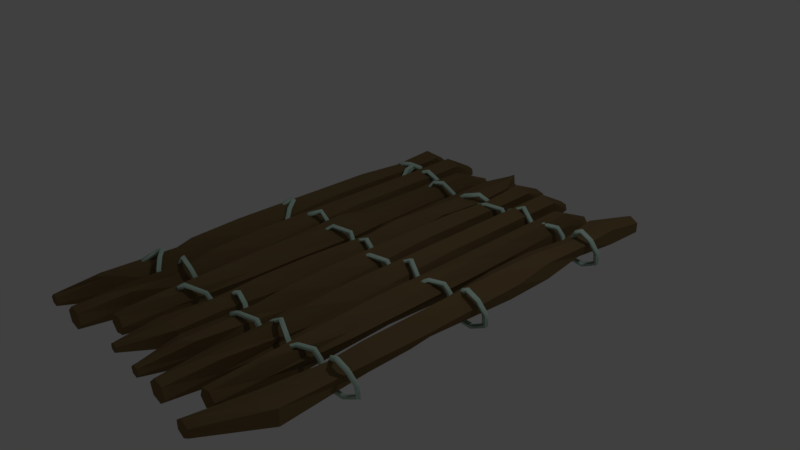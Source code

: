 # Source: untitled.blend  (saved by Blender 2.78.0; exported with 4.5.12 LTS)
import bpy
from mathutils import Matrix  # noqa: F401  (used for matrix-valued properties, if any)

bpy.ops.wm.read_factory_settings(use_empty=True)
scene = bpy.context.scene
scene.name = 'Scene'

# ---- collections
col_collection_1 = bpy.data.collections.new('Collection 1'); scene.collection.children.link(col_collection_1)

# ---- materials (node trees are filled in below, after node groups)
mat_material_003 = bpy.data.materials.new('Material.003')
mat_material_003.alpha_threshold = 0.0
mat_material_003.use_transparent_shadow = False
mat_material_003.diffuse_color = (0.2019, 0.1354, 0.06268, 1.0)
mat_material_003.roughness = 0.5
mat_material_004 = bpy.data.materials.new('Material.004')
mat_material_004.alpha_threshold = 0.0
mat_material_004.use_transparent_shadow = False
mat_material_004.diffuse_color = (0.5909, 0.8, 0.6839, 1.0)
mat_material_004.roughness = 0.5

# ---- material node trees

# ---- world
world_world = bpy.data.worlds.new('World'); scene.world = world_world
world_world.color = (0.05088, 0.05088, 0.05088)
world_world.use_sun_shadow = False
world_world.sun_shadow_jitter_overblur = 0.0
world_world.cycles.sampling_method = 'MANUAL'

# ---- cameras
cam_camera = bpy.data.cameras.new('Camera')
cam_camera.clip_end = 100.0
cam_camera.lens = 35.0
cam_camera.sensor_width = 32.0
cam_camera.sensor_height = 18.0
cam_camera.ortho_scale = 7.314
cam_camera.dof.focus_distance = 0.0
cam_camera.dof.aperture_fstop = 128.0

# ---- lights
light_lamp = bpy.data.lights.new('Lamp', 'POINT')
light_lamp.transmission_factor = 0.0
light_lamp.cutoff_distance = 30.0
light_lamp.energy = 100.0
light_lamp.shadow_buffer_clip_start = 1.001
light_lamp.shadow_soft_size = 0.1
light_lamp.shadow_maximum_resolution = 0.006
light_lamp.use_absolute_resolution = True

# ---- meshes
me_cylinder = bpy.data.meshes.new('Cylinder')
me_cylinder.from_pydata([(-7.907, 0.4024, -0.694), (-7.691, 0.2861, -0.6924), (-7.809, 0.08044, -0.6878), (-8.025, 0.1967, -0.6894), (-7.747, 0.7914, -0.628), (-7.563, 0.6366, -0.6319), (-7.638, 0.4818, -0.6201), (-7.821, 0.6366, -0.6163), (-7.417, 0.9553, -0.623), (-7.41, 0.73, -0.6296), (-7.333, 0.6358, -0.6155), (-7.34, 0.8612, -0.6088), (-6.913, 0.8349, -0.6525), (-7.039, 0.6246, -0.6545), (-6.92, 0.5257, -0.6418), (-6.793, 0.736, -0.6399), (-6.271, 0.3724, -0.6865), (-6.438, 0.1898, -0.6866), (-6.379, 0.1329, -0.6712), (-6.212, 0.3155, -0.6711), (-5.531, -0.4287, -0.6932), (-5.689, -0.6185, -0.6934), (-5.691, -0.622, -0.6772), (-5.533, -0.4322, -0.6769), (-4.771, -0.9237, -0.6872), (-4.788, -1.17, -0.6879), (-4.771, -1.181, -0.6716), (-4.754, -0.935, -0.671), (-4.148, -0.6126, -0.6975), (-4.004, -0.8098, -0.7), (-3.934, -0.805, -0.6844), (-4.078, -0.6079, -0.6819), (-3.566, 0.125, -0.7134), (-3.376, -0.02385, -0.7169), (-3.304, -0.01609, -0.7013), (-3.494, 0.1328, -0.6978), (-3.069, 0.893, -0.7223), (-2.884, 0.7369, -0.7258), (-2.865, 0.6791, -0.71), (-3.049, 0.8352, -0.7065), (-2.64, 1.206, -0.7072), (-2.54, 1.002, -0.7137), (-2.662, 0.8635, -0.7028), (-2.762, 1.067, -0.6964), (-1.85, 0.6323, -0.6477), (-1.869, 0.4736, -0.6602), (-2.056, 0.3596, -0.6526), (-2.037, 0.5183, -0.6402), (-1.282, 0.01429, -0.6379), (-1.386, -0.05492, -0.6519), (-1.543, -0.1996, -0.6438), (-1.44, -0.1304, -0.6297), (-0.8481, -0.54, -0.6525), (-0.9932, -0.5593, -0.6656), (-1.129, -0.73, -0.658), (-0.9842, -0.7108, -0.6448), (-0.5325, -0.9079, -0.668), (-0.6254, -0.9773, -0.6823), (-0.7471, -1.162, -0.6751), (-0.6542, -1.092, -0.6607), (-0.3156, -1.026, -0.6654), (-0.2457, -1.167, -0.678), (-0.3345, -1.367, -0.6703), (-0.4045, -1.225, -0.6578), (0.2987, -0.8741, -0.6278), (0.4664, -0.9875, -0.6372), (0.513, -1.147, -0.6251), (0.3453, -1.034, -0.6158), (0.5172, -0.4677, -0.6292), (0.6932, -0.5688, -0.6385), (0.848, -0.5681, -0.6258), (0.672, -0.467, -0.6165), (0.5925, 0.1138, -0.6498), (0.7659, 0.003263, -0.6589), (0.9364, 0.06044, -0.6477), (0.763, 0.1709, -0.6387), (0.7769, 0.7119, -0.6711), (0.9265, 0.5544, -0.6789), (1.044, 0.5075, -0.6649), (0.8948, 0.665, -0.6571), (1.361, 1.024, -0.6656), (1.435, 0.8221, -0.6737), (1.4, 0.6862, -0.6602), (1.326, 0.888, -0.6522), (2.454, 0.874, -0.6365), (2.39, 0.695, -0.6469), (2.282, 0.5713, -0.6347), (2.346, 0.7503, -0.6243), (2.912, 0.3638, -0.6381), (2.728, 0.3101, -0.6485), (2.602, 0.2059, -0.6363), (2.785, 0.2597, -0.626), (3.018, -0.2384, -0.6525), (2.814, -0.2315, -0.6617), (2.681, -0.3153, -0.6492), (2.885, -0.3221, -0.64), (3.095, -0.6865, -0.6607), (2.941, -0.8028, -0.6709), (2.803, -0.8757, -0.6582), (2.957, -0.7594, -0.648), (3.419, -0.8907, -0.6493), (3.416, -1.116, -0.6559), (3.296, -1.202, -0.6428), (3.299, -0.9767, -0.6362), (4.116, -0.8102, -0.6251), (4.233, -1.021, -0.6288), (4.213, -1.094, -0.6133), (4.096, -0.8835, -0.6096), (4.48, -0.4537, -0.6278), (4.667, -0.6056, -0.6314), (4.742, -0.5998, -0.6159), (4.555, -0.4479, -0.6123), (4.737, 0.08542, -0.6418), (4.94, -0.04042, -0.646), (5.029, -0.01219, -0.6309), (4.826, 0.1137, -0.6267), (5.065, 0.6561, -0.651), (5.239, 0.4907, -0.6548), (5.266, 0.4344, -0.6391), (5.092, 0.5998, -0.6352), (5.643, 0.9724, -0.6337), (5.733, 0.7599, -0.6396), (5.645, 0.6401, -0.6266), (5.556, 0.8526, -0.6207), (6.44, 0.8404, -0.6009), (6.396, 0.6529, -0.6112), (6.259, 0.5424, -0.5997), (6.303, 0.73, -0.5895), (6.883, 0.3578, -0.5963), (6.739, 0.2636, -0.608), (6.597, 0.1569, -0.5967), (6.741, 0.251, -0.585), (7.187, -0.2099, -0.6035), (7.034, -0.2903, -0.6151), (6.9, -0.408, -0.6038), (7.054, -0.3276, -0.5922), (7.585, -0.675, -0.6067), (7.505, -0.8277, -0.6183), (7.391, -0.9653, -0.6071), (7.471, -0.8126, -0.5954), (8.304, -0.9155, -0.5924), (8.353, -1.108, -0.6021), (8.298, -1.263, -0.59), (8.249, -1.071, -0.5803), (8.918, -0.7127, -0.5782), (9.1, -0.8348, -0.5856), (9.179, -0.9198, -0.5712), (8.997, -0.7977, -0.5638), (8.945, -0.1176, -0.5845), (9.159, -0.1072, -0.5925), (9.275, -0.04103, -0.5788), (9.06, -0.05137, -0.5708), (8.606, 0.6068, -0.5995), (8.786, 0.6967, -0.609), (8.872, 0.8287, -0.5964), (8.693, 0.7388, -0.5869), (8.179, 0.9966, -0.6095), (8.195, 1.172, -0.621), (8.201, 1.345, -0.6094), (8.185, 1.17, -0.598), (7.841, 0.7542, -0.6033), (7.677, 0.8596, -0.6133), (7.593, 0.9986, -0.6011), (7.757, 0.8932, -0.591), (7.147, -0.5415, -0.5785), (6.986, -0.4328, -0.5886), (6.875, -0.3263, -0.5759), (7.035, -0.435, -0.5658), (6.442, -1.189, -0.5841), (6.402, -0.9873, -0.5931), (6.295, -0.878, -0.5803), (6.335, -1.08, -0.5713), (5.745, -1.189, -0.6059), (5.861, -0.9834, -0.6108), (5.803, -0.8731, -0.5967), (5.687, -1.078, -0.5918), (5.11, -0.6376, -0.6247), (5.302, -0.4878, -0.6278), (5.312, -0.4281, -0.612), (5.121, -0.5779, -0.6089), (4.546, 0.2688, -0.6239), (4.731, 0.4257, -0.6269), (4.783, 0.436, -0.611), (4.597, 0.2792, -0.608), (3.775, 1.034, -0.6099), (3.796, 1.279, -0.6115), (3.826, 1.3, -0.5954), (3.805, 1.055, -0.5938), (3.101, 0.59, -0.6105), (2.934, 0.7712, -0.6116), (2.915, 0.7761, -0.5954), (3.082, 0.5949, -0.5943), (2.396, -0.3997, -0.617), (2.203, -0.2464, -0.6182), (2.177, -0.2488, -0.602), (2.37, -0.4021, -0.6008), (1.657, -1.21, -0.6213), (1.604, -0.9698, -0.6224), (1.614, -0.9493, -0.6062), (1.668, -1.19, -0.605), (0.9458, -0.904, -0.6133), (1.104, -0.7201, -0.6163), (1.166, -0.7132, -0.6006), (1.007, -0.8971, -0.5975), (0.2137, 0.3658, -0.5976), (0.396, 0.5246, -0.601), (0.4512, 0.5383, -0.5851), (0.2689, 0.3795, -0.5817), (-0.2036, 0.749, -0.596), (-0.166, 0.9892, -0.599), (-0.1666, 1.034, -0.5829), (-0.2043, 0.7941, -0.58), (-0.6301, 0.544, -0.5993), (-0.7622, 0.7462, -0.6027), (-0.8016, 0.7826, -0.5868), (-0.6696, 0.5804, -0.5834), (-1.381, -0.1897, -0.5999), (-1.548, -0.01543, -0.6034), (-1.577, 0.02996, -0.5875), (-1.409, -0.1443, -0.584), (-2.639, -1.323, -0.5892), (-2.739, -1.104, -0.5929), (-2.748, -1.046, -0.5771), (-2.648, -1.265, -0.5734), (-3.545, -1.394, -0.5882), (-3.434, -1.18, -0.5916), (-3.433, -1.122, -0.5758), (-3.545, -1.336, -0.5724), (-4.14, -0.4593, -0.6026), (-3.917, -0.3567, -0.6043), (-3.916, -0.2995, -0.5885), (-4.139, -0.4022, -0.5868), (-4.55, 0.6449, -0.6198), (-4.329, 0.7519, -0.6215), (-4.328, 0.8101, -0.6057), (-4.549, 0.7031, -0.6039), (-4.857, 1.189, -0.6285), (-4.84, 1.428, -0.6325), (-4.845, 1.49, -0.6168), (-4.862, 1.252, -0.6127), (-5.293, 0.6329, -0.6209), (-5.493, 0.7726, -0.6234), (-5.495, 0.8364, -0.6077), (-5.294, 0.6968, -0.6052), (-6.123, -0.7082, -0.5931), (-6.307, -0.5487, -0.5961), (-6.284, -0.4576, -0.5811), (-6.101, -0.617, -0.5781), (-6.925, -1.185, -0.5673), (-6.99, -0.968, -0.5739), (-6.916, -0.852, -0.5603), (-6.852, -1.069, -0.5538), (-7.573, -0.9671, -0.5527), (-7.456, -0.8114, -0.5628), (-7.34, -0.7096, -0.55), (-7.457, -0.8654, -0.54), (-7.888, -0.3563, -0.559), (-7.673, -0.3667, -0.567), (-7.559, -0.2613, -0.5544), (-7.774, -0.2509, -0.5464), (-7.793, 0.3036, -0.5914), (-7.591, 0.1651, -0.5931), (-7.474, 0.3042, -0.5821), (-7.677, 0.4428, -0.5803), (-7.451, 0.9493, -0.07303), (-7.229, 0.8441, -0.07168), (-7.335, 0.6325, -0.06703), (-7.558, 0.7377, -0.06838), (-7.325, 1.294, -0.008869), (-7.185, 1.129, -0.01669), (-7.227, 0.964, -0.004892), (-7.368, 1.129, 0.002932), (-7.067, 1.323, -0.01303), (-7.183, 1.13, -0.01966), (-7.082, 0.9804, -0.008527), (-6.965, 1.174, -0.001896), (-6.708, 1.026, -0.05405), (-6.9, 0.8712, -0.05542), (-6.797, 0.7215, -0.04437), (-6.606, 0.8762, -0.04301), (-6.204, 0.4294, -0.09656), (-6.399, 0.279, -0.09765), (-6.35, 0.1902, -0.0828), (-6.154, 0.3406, -0.08171), (-5.516, -0.4291, -0.107), (-5.682, -0.6103, -0.1086), (-5.706, -0.6216, -0.09239), (-5.54, -0.4404, -0.09076), (-4.757, -0.9531, -0.09295), (-4.778, -1.199, -0.09303), (-4.836, -1.196, -0.07719), (-4.815, -0.9494, -0.07711), (-4.163, -0.6782, -0.08472), (-4.017, -0.8745, -0.08226), (-4.073, -0.8703, -0.06639), (-4.219, -0.6741, -0.06885), (-3.614, 0.03211, -0.07644), (-3.422, -0.115, -0.0732), (-3.486, -0.1196, -0.05747), (-3.679, 0.02754, -0.06071), (-3.112, 0.8023, -0.06397), (-2.939, 0.6297, -0.0613), (-3.028, 0.5952, -0.04625), (-3.2, 0.7679, -0.04892), (-2.622, 1.181, -0.04185), (-2.557, 0.9438, -0.0435), (-2.68, 0.8884, -0.02985), (-2.745, 1.126, -0.02821), (-1.621, 0.8962, -0.002544), (-1.73, 0.6966, -0.00896), (-1.813, 0.6324, 0.005794), (-1.704, 0.8321, 0.01221), (-1.035, 0.2748, -0.01526), (-1.244, 0.1698, -0.02043), (-1.259, 0.04227, -0.006511), (-1.05, 0.1473, -0.001341), (-0.6967, -0.4232, -0.05136), (-0.93, -0.4875, -0.05465), (-0.9263, -0.6471, -0.04222), (-0.693, -0.5828, -0.03893), (-0.4837, -0.9328, -0.0828), (-0.6717, -1.059, -0.0893), (-0.6777, -1.206, -0.07618), (-0.4897, -1.079, -0.06967), (-0.3216, -1.026, -0.085), (-0.2801, -1.235, -0.09321), (-0.3285, -1.366, -0.07978), (-0.3701, -1.157, -0.07156), (0.2599, -0.5532, -0.04872), (0.4573, -0.6838, -0.0534), (0.4737, -0.782, -0.0385), (0.2763, -0.6515, -0.03381), (0.4846, -0.1019, -0.05004), (0.6987, -0.2027, -0.05474), (0.7927, -0.1622, -0.03991), (0.5786, -0.06143, -0.03521), (0.5732, 0.3517, -0.06954), (0.7825, 0.2372, -0.07379), (0.8971, 0.337, -0.06094), (0.6878, 0.4515, -0.05669), (0.7957, 0.7816, -0.09038), (0.9481, 0.588, -0.09168), (1.006, 0.6093, -0.07591), (0.8537, 0.8029, -0.07461), (1.398, 0.9926, -0.08445), (1.43, 0.7486, -0.08598), (1.363, 0.7175, -0.07044), (1.331, 0.9615, -0.06891), (2.455, 0.8458, -0.05591), (2.349, 0.6304, -0.05979), (2.281, 0.5995, -0.04427), (2.387, 0.8148, -0.04038), (2.883, 0.3668, -0.05758), (2.662, 0.2722, -0.06137), (2.631, 0.203, -0.04587), (2.851, 0.2975, -0.04208), (2.985, -0.2222, -0.0717), (2.743, -0.2534, -0.07435), (2.714, -0.3315, -0.05901), (2.956, -0.3002, -0.05635), (3.076, -0.7061, -0.08015), (2.877, -0.8427, -0.08365), (2.822, -0.8561, -0.06779), (3.021, -0.7195, -0.06429), (3.439, -0.9382, -0.06784), (3.382, -1.179, -0.06794), (3.276, -1.155, -0.05329), (3.333, -0.9145, -0.0532), (4.152, -0.8557, -0.04327), (4.247, -1.077, -0.03965), (4.178, -1.049, -0.02413), (4.082, -0.8274, -0.02775), (4.519, -0.4965, -0.04595), (4.72, -0.6299, -0.0423), (4.703, -0.557, -0.02677), (4.503, -0.4236, -0.03042), (4.778, 0.04596, -0.06005), (4.999, -0.0541, -0.05704), (4.988, 0.02727, -0.04168), (4.767, 0.1273, -0.04468), (5.108, 0.6201, -0.06923), (5.276, 0.447, -0.06565), (5.222, 0.4703, -0.04982), (5.055, 0.6435, -0.0534), (5.683, 0.9343, -0.05208), (5.724, 0.6907, -0.05154), (5.605, 0.6782, -0.03726), (5.565, 0.9218, -0.0378), (6.452, 0.8076, -0.02022), (6.351, 0.5905, -0.02427), (6.247, 0.5752, -0.009509), (6.348, 0.7923, -0.005459), (6.867, 0.35, -0.01599), (6.675, 0.2182, -0.02139), (6.613, 0.1646, -0.006023), (6.805, 0.2964, -0.0006272), (7.168, -0.2119, -0.02312), (6.971, -0.3364, -0.02847), (6.919, -0.4059, -0.0132), (7.117, -0.2814, -0.007854), (7.582, -0.6936, -0.02631), (7.459, -0.8916, -0.03172), (7.394, -0.9467, -0.01645), (7.517, -0.7487, -0.01104), (8.327, -0.9419, -0.01167), (8.346, -1.183, -0.01497), (8.275, -1.237, 0.0002222), (8.256, -0.9953, 0.003522), (8.955, -0.7318, 0.002812), (9.153, -0.879, 0.002536), (9.142, -0.9007, 0.01875), (8.944, -0.7535, 0.01903), (8.984, -0.126, -0.003557), (9.228, -0.08723, -0.004643), (9.235, -0.0326, 0.01124), (8.992, -0.07136, 0.01232), (8.641, 0.6091, -0.01873), (8.84, 0.7484, -0.02163), (8.837, 0.8264, -0.006175), (8.638, 0.6871, -0.003269), (8.182, 1.015, -0.02919), (8.199, 1.249, -0.03428), (8.198, 1.327, -0.01881), (8.181, 1.093, -0.01372), (7.81, 0.7596, -0.02269), (7.626, 0.9158, -0.02619), (7.624, 0.9932, -0.01072), (7.808, 0.837, -0.00722), (7.122, -0.5297, 0.002024), (6.928, -0.3849, -0.001318), (6.9, -0.338, 0.01457), (7.094, -0.4828, 0.01791), (6.45, -1.152, -0.003276), (6.366, -0.9228, -0.005636), (6.287, -0.915, 0.0098), (6.371, -1.145, 0.01216), (5.787, -1.151, -0.02413), (5.865, -0.9181, -0.02225), (5.761, -0.9107, -0.007472), (5.683, -1.144, -0.009344), (5.161, -0.6065, -0.04278), (5.337, -0.4458, -0.03846), (5.262, -0.4591, -0.02297), (5.086, -0.6199, -0.0273), (4.588, 0.3102, -0.04194), (4.777, 0.4552, -0.03758), (4.74, 0.3946, -0.02197), (4.552, 0.2496, -0.02634), (3.775, 1.097, -0.02762), (3.808, 1.326, -0.02188), (3.826, 1.237, -0.006746), (3.793, 1.008, -0.01249), (3.058, 0.639, -0.02808), (2.9, 0.8034, -0.02182), (2.958, 0.7271, -0.006796), (3.116, 0.5627, -0.01306), (2.347, -0.3571, -0.03461), (2.163, -0.2209, -0.0285), (2.226, -0.2914, -0.01344), (2.41, -0.4276, -0.01956), (1.641, -1.148, -0.03887), (1.597, -0.9232, -0.03268), (1.631, -1.012, -0.01764), (1.674, -1.236, -0.02383), (0.979, -0.8545, -0.03132), (1.148, -0.6868, -0.02701), (1.133, -0.7626, -0.01154), (0.9635, -0.9303, -0.01584), (0.2545, 0.4072, -0.01574), (0.4423, 0.5555, -0.01168), (0.4104, 0.4969, 0.004012), (0.2226, 0.3486, -5.142e-05), (-0.1932, 0.8075, -0.01409), (-0.1597, 1.043, -0.00957), (-0.1771, 0.9758, 0.006075), (-0.2105, 0.7407, 0.001558), (-0.6597, 0.5934, -0.01744), (-0.7955, 0.7907, -0.01343), (-0.772, 0.7332, 0.002336), (-0.6362, 0.5359, -0.001677), (-1.422, -0.1494, -0.01809), (-1.585, 0.02677, -0.01409), (-1.535, -0.01028, 0.001686), (-1.373, -0.1865, -0.002318), (-2.672, -1.279, -0.007262), (-2.77, -1.058, -0.00377), (-2.714, -1.091, 0.01195), (-2.616, -1.311, 0.008462), (-3.471, -1.386, 0.002874), (-3.348, -1.172, 0.003908), (-3.324, -1.204, 0.01999), (-3.447, -1.418, 0.01896), (-3.86, -0.5245, 0.005667), (-3.625, -0.4481, 0.005857), (-3.628, -0.4459, 0.02215), (-3.863, -0.5223, 0.02196), (-4.094, 0.5211, 0.0008125), (-3.864, 0.6118, 0.0009137), (-3.881, 0.6488, 0.01699), (-4.11, 0.5581, 0.01689), (-4.395, 1.101, -0.009718), (-4.297, 1.32, -0.01361), (-4.368, 1.411, 0.0008007), (-4.466, 1.192, 0.004688), (-5.077, 0.7324, -0.0294), (-5.168, 0.9219, -0.03799), (-5.283, 1.006, -0.02468), (-5.193, 0.8161, -0.01609), (-6.121, -0.2002, -0.03864), (-6.252, -0.03844, -0.04745), (-6.313, 0.08238, -0.03384), (-6.183, -0.07938, -0.02503), (-6.966, -0.6608, -0.01987), (-7.089, -0.4949, -0.02886), (-7.049, -0.3233, -0.01743), (-6.927, -0.4891, -0.008439), (-7.576, -0.68, 0.008803), (-7.633, -0.5187, -0.002946), (-7.475, -0.3554, 0.003443), (-7.418, -0.5167, 0.01519), (-7.886, -0.2536, 0.02471), (-7.835, -0.2467, 0.008789), (-7.599, -0.193, 0.01221), (-7.651, -0.1999, 0.02814), (-7.77, 0.4059, 0.00124), (-7.729, 0.2211, -0.009223), (-7.497, 0.202, -0.003725), (-7.539, 0.3867, 0.006738), (-6.499, 0.4739, 0.5892), (-6.352, 0.2822, 0.5926), (-6.55, 0.1441, 0.596), (-6.697, 0.3358, 0.5927), (-6.473, 0.7472, 0.6437), (-6.325, 0.6972, 0.6563), (-6.522, 0.6471, 0.6656), (-6.67, 0.6972, 0.653), (-6.482, 0.679, 0.644), (-6.339, 0.8657, 0.649), (-6.54, 0.9997, 0.6523), (-6.683, 0.813, 0.6473), (-6.434, 0.5446, 0.6112), (-6.277, 0.7305, 0.6085), (-6.46, 0.8635, 0.6019), (-6.617, 0.6776, 0.6047), (-6.205, 0.1501, 0.5724), (-6.034, 0.3148, 0.5678), (-6.168, 0.3693, 0.5546), (-6.338, 0.2045, 0.5591), (-5.665, -0.5955, 0.5623), (-5.51, -0.4131, 0.5582), (-5.557, -0.4551, 0.5425), (-5.711, -0.6376, 0.5465), (-4.766, -1.06, 0.5691), (-4.781, -0.8204, 0.5653), (-4.78, -0.8782, 0.5495), (-4.765, -1.118, 0.5533), (-3.95, -0.5093, 0.5609), (-4.126, -0.3408, 0.558), (-4.117, -0.3951, 0.5421), (-3.942, -0.5636, 0.545), (-3.298, 0.4053, 0.5512), (-3.496, 0.5484, 0.5485), (-3.471, 0.5129, 0.5325), (-3.273, 0.3698, 0.5352), (-2.805, 1.078, 0.5513), (-2.918, 1.296, 0.5498), (-2.829, 1.319, 0.5347), (-2.715, 1.1, 0.5362), (-2.431, 1.073, 0.5712), (-2.374, 1.299, 0.5766), (-2.212, 1.325, 0.5644), (-2.27, 1.099, 0.559), (-1.932, 0.3766, 0.6001), (-1.782, 0.5152, 0.6093), (-1.64, 0.5592, 0.5963), (-1.79, 0.4206, 0.5871), (-1.485, -0.3319, 0.5981), (-1.3, -0.2467, 0.6073), (-1.201, -0.1363, 0.5942), (-1.386, -0.2216, 0.585), (-1.099, -0.9242, 0.5806), (-0.9077, -0.8473, 0.5896), (-0.8381, -0.696, 0.5776), (-1.029, -0.7729, 0.5686), (-0.7129, -1.321, 0.5648), (-0.6198, -1.166, 0.576), (-0.5619, -1.005, 0.5642), (-0.655, -1.16, 0.553), (-0.2952, -1.366, 0.5713), (-0.4041, -1.187, 0.5799), (-0.3549, -1.026, 0.568), (-0.246, -1.205, 0.5594), (0.4806, -0.783, 0.6128), (0.2851, -0.6607, 0.6186), (0.253, -0.5523, 0.6041), (0.4485, -0.6746, 0.5983), (0.797, -0.1678, 0.6113), (0.5911, -0.06406, 0.6172), (0.4803, -0.09642, 0.6028), (0.6862, -0.2001, 0.5969), (0.9003, 0.3285, 0.5904), (0.7008, 0.4505, 0.5957), (0.57, 0.3602, 0.5832), (0.7695, 0.2381, 0.5779), (1.009, 0.601, 0.5754), (0.8622, 0.7957, 0.578), (0.7923, 0.7899, 0.5624), (0.9395, 0.5952, 0.5598), (1.367, 0.7095, 0.5809), (1.33, 0.9502, 0.5837), (1.394, 1.001, 0.5683), (1.431, 0.7599, 0.5655), (2.28, 0.5925, 0.607), (2.38, 0.8047, 0.6121), (2.456, 0.8527, 0.5969), (2.356, 0.6405, 0.5918), (2.623, 0.2022, 0.6054), (2.841, 0.291, 0.6104), (2.89, 0.3675, 0.5953), (2.672, 0.2788, 0.5902), (2.706, -0.3294, 0.5923), (2.945, -0.3045, 0.5962), (2.993, -0.2243, 0.5811), (2.754, -0.2492, 0.5772), (2.817, -0.8608, 0.5835), (3.011, -0.7257, 0.5882), (3.081, -0.7014, 0.5727), (2.887, -0.8366, 0.5679), (3.278, -1.165, 0.5981), (3.327, -0.9236, 0.5994), (3.437, -0.928, 0.5848), (3.388, -1.17, 0.5836), (4.184, -1.058, 0.6274), (4.083, -0.8355, 0.625), (4.145, -0.846, 0.6093), (4.246, -1.069, 0.6117), (4.712, -0.5651, 0.6248), (4.51, -0.4264, 0.6224), (4.511, -0.4884, 0.6066), (4.712, -0.6272, 0.609), (4.997, 0.02008, 0.6098), (4.775, 0.1263, 0.6081), (4.769, 0.05315, 0.5925), (4.99, -0.05307, 0.5943), (5.231, 0.4627, 0.6017), (5.06, 0.6372, 0.5994), (5.1, 0.6277, 0.5833), (5.271, 0.4532, 0.5856), (5.612, 0.6694, 0.6142), (5.562, 0.9112, 0.6148), (5.676, 0.9431, 0.6005), (5.726, 0.7013, 0.5999), (6.248, 0.5676, 0.6418), (6.34, 0.7828, 0.647), (6.451, 0.8153, 0.6326), (6.359, 0.6001, 0.6274), (6.608, 0.1618, 0.6452), (6.795, 0.2889, 0.6518), (6.872, 0.3529, 0.6369), (6.685, 0.2257, 0.6303), (6.914, -0.4078, 0.638), (7.106, -0.2893, 0.6446), (7.173, -0.2101, 0.6298), (6.981, -0.3286, 0.6232), (7.392, -0.952, 0.6348), (7.509, -0.759, 0.6414), (7.584, -0.6883, 0.6266), (7.467, -0.8813, 0.62), (8.279, -1.244, 0.6515), (8.254, -1.007, 0.656), (8.324, -0.9349, 0.6411), (8.348, -1.171, 0.6366), (9.15, -0.9054, 0.6701), (8.952, -0.7604, 0.6717), (8.947, -0.7271, 0.6555), (9.145, -0.8721, 0.654), (9.244, -0.03338, 0.6626), (9.002, -0.06767, 0.6649), (8.975, -0.1252, 0.6492), (9.217, -0.09092, 0.6468), (8.845, 0.8285, 0.6451), (8.646, 0.6959, 0.6493), (8.633, 0.607, 0.6341), (8.832, 0.7396, 0.6299), (8.198, 1.333, 0.6324), (8.181, 1.105, 0.6387), (8.182, 1.009, 0.6237), (8.199, 1.237, 0.6174), (7.617, 0.996, 0.6406), (7.8, 0.8464, 0.6453), (7.817, 0.7568, 0.6301), (7.633, 0.9064, 0.6254), (6.894, -0.3344, 0.6658), (7.084, -0.475, 0.6704), (7.128, -0.5333, 0.6549), (6.937, -0.3927, 0.6503), (6.287, -0.9065, 0.6611), (6.365, -1.135, 0.6647), (6.45, -1.161, 0.6495), (6.372, -0.9326, 0.6459), (5.769, -0.9021, 0.644), (5.683, -1.134, 0.6433), (5.78, -1.159, 0.6285), (5.866, -0.928, 0.6292), (5.271, -0.4525, 0.6286), (5.09, -0.6138, 0.6255), (5.151, -0.6132, 0.6097), (5.333, -0.4519, 0.6128), (4.747, 0.4064, 0.6296), (4.56, 0.251, 0.6265), (4.582, 0.2985, 0.6106), (4.768, 0.4539, 0.6137), (3.731, 1.236, 0.6437), (3.702, 0.9985, 0.6395), (3.69, 1.064, 0.6238), (3.718, 1.301, 0.628), (2.675, 0.692, 0.6413), (2.829, 0.5098, 0.6371), (2.8, 0.5699, 0.6214), (2.646, 0.7521, 0.6257), (1.805, -0.3548, 0.633), (1.993, -0.503, 0.629), (1.956, -0.4499, 0.6132), (1.768, -0.3018, 0.6173), (1.314, -1.046, 0.6284), (1.304, -1.29, 0.626), (1.236, -1.253, 0.6105), (1.246, -1.008, 0.6129), (1.201, -0.7809, 0.6367), (0.9773, -0.8729, 0.64), (0.9105, -0.8362, 0.6245), (1.135, -0.7443, 0.6212), (1.006, 0.626, 0.6427), (0.7818, 0.5342, 0.646), (0.7611, 0.459, 0.6305), (0.9851, 0.5508, 0.6273), (0.3767, 1.223, 0.6099), (0.2544, 1.041, 0.6174), (0.3281, 0.8822, 0.6059), (0.4504, 1.064, 0.5984), (-0.5416, 1.007, 0.5776), (-0.5083, 0.8455, 0.5898), (-0.3932, 0.692, 0.5795), (-0.4265, 0.8537, 0.5674), (-1.624, 0.1894, 0.5819), (-1.475, 0.1054, 0.5936), (-1.388, -0.06701, 0.5835), (-1.537, 0.01705, 0.5717), (-2.759, -1.029, 0.6516), (-2.609, -1.112, 0.6633), (-2.627, -1.341, 0.6572), (-2.777, -1.257, 0.6455), (-2.95, -0.951, 0.6603), (-2.926, -0.9933, 0.6763), (-3.096, -1.172, 0.6754), (-3.12, -1.13, 0.6594), (-3.289, -0.2658, 0.6508), (-3.329, -0.2247, 0.6667), (-3.544, -0.3452, 0.6657), (-3.504, -0.3863, 0.6498), (-3.798, 0.6351, 0.6311), (-3.846, 0.6873, 0.6467), (-4.033, 0.5265, 0.6465), (-3.986, 0.4744, 0.6309), (-4.526, 1.193, 0.6134), (-4.56, 1.238, 0.6293), (-4.596, 0.9969, 0.6319), (-4.562, 0.952, 0.6161), (-5.464, 0.8072, 0.6138), (-5.465, 0.8601, 0.6297), (-5.324, 0.6621, 0.6327), (-5.323, 0.6092, 0.6168), (-6.596, -0.3327, 0.6376), (-6.564, -0.2527, 0.6529), (-6.388, -0.4226, 0.6551), (-6.42, -0.5027, 0.6399), (-7.177, -0.8377, 0.6611), (-7.085, -0.7165, 0.6739), (-6.951, -0.9151, 0.6778), (-7.043, -1.036, 0.665), (-7.356, -0.8635, 0.6725), (-7.19, -0.7568, 0.6824), (-7.248, -0.9172, 0.6942), (-7.414, -1.024, 0.6843), (-7.389, -0.6218, 0.6685), (-7.229, -0.5065, 0.6784), (-7.408, -0.4746, 0.6894), (-7.568, -0.5899, 0.6796), (-7.529, -0.08612, 0.6382), (-7.375, 0.05295, 0.6471), (-7.564, 0.1285, 0.6563), (-7.718, -0.01053, 0.6474), (-7.576, 0.2771, 0.62), (-7.42, 0.3371, 0.632), (-7.61, 0.4248, 0.6407), (-7.765, 0.3647, 0.6287), (-7.434, 0.6314, 0.6158), (-7.345, 0.5426, 0.6298), (-7.517, 0.6692, 0.638), (-7.606, 0.758, 0.624), (-7.103, 0.8531, 0.6235), (-7.119, 0.6883, 0.6356), (-7.236, 0.8554, 0.6448), (-7.22, 1.02, 0.6327), (-6.58, 0.8969, 0.6389), (-6.661, 0.7234, 0.6492), (-6.718, 0.8984, 0.6601), (-6.638, 1.072, 0.6498), (-5.826, 0.716, 0.6595), (-5.941, 0.5496, 0.6689), (-5.953, 0.7149, 0.681), (-5.838, 0.8812, 0.6716), (6.568, 0.6791, -1.083), (8.361, 0.6174, 0.9557), (7.005, 0.4265, -1.083), (8.904, 0.3041, 0.9557), (7.005, -0.0788, -1.083), (8.904, -0.3225, 0.9557), (6.568, -0.3314, -1.083), (8.361, -0.6357, 0.9557), (6.13, -0.0788, -1.083), (7.818, -0.3225, 0.9557), (6.13, 0.4265, -1.083), (7.818, 0.3041, 0.9557), (7.72, 0.6353, -0.8473), (8.586, 0.4908, -0.8473), (8.586, -0.5092, -0.8473), (7.72, -1.009, -0.8473), (6.854, 0.0127, -0.8958), (6.854, 0.4908, -0.8473), (7.72, 0.6058, 0.8089), (8.586, 0.4908, 0.8089), (8.586, -0.5092, 0.8089), (7.72, -1.009, 0.8089), (6.854, -0.5092, 0.8089), (6.854, 0.4908, 0.8089), (8.534, 0.1255, -0.2666), (8.032, -0.5092, -0.2666), (7.72, -1.009, -0.2666), (6.854, -0.5092, -0.2666), (7.395, 0.4908, -0.2666), (7.72, 0.9908, -0.2666), (7.72, 0.9908, 0.1832), (8.734, 0.3132, 0.2034), (8.586, -0.5092, 0.1832), (7.72, -0.4033, 0.1832), (6.854, -0.5092, 0.1832), (6.854, 0.4908, 0.1832), (7.72, 0.8579, 0.3992), (8.525, 0.4908, 0.3992), (8.586, -0.5092, 0.3992), (7.72, -0.6124, 0.3992), (6.854, -0.5092, 0.3992), (6.854, 0.4908, 0.3992), (7.734, 0.4901, 0.6098), (8.501, 0.3282, 0.6098), (8.324, -0.3539, 0.6098), (7.734, -0.5635, 0.6098), (7.143, -0.3539, 0.6098), (7.143, 0.3282, 0.6098), (8.553, 0.2582, -0.4775), (8.233, -0.5092, -0.4775), (7.72, -1.009, -0.4775), (6.854, -0.3196, -0.4952), (7.56, 0.4908, -0.4775), (7.72, 0.9908, -0.4775), (6.034, 0.1631, -0.9556), (6.102, -0.422, 0.8801), (5.821, -0.4008, -0.9556), (5.899, -0.9601, 0.8801), (5.226, -0.4985, -0.9556), (5.331, -1.053, 0.8801), (4.844, -0.03229, -0.9556), (4.967, -0.6085, 0.8801), (5.057, 0.5316, -0.9556), (5.17, -0.07041, 0.8801), (5.652, 0.6293, -0.9556), (5.737, 0.0228, 0.8801), (6.023, 0.1613, -0.7748), (6.021, -0.6446, -0.7748), (5.115, -0.7934, -0.7748), (4.533, -0.08338, -0.7748), (5.33, 0.853, -0.8194), (5.763, 0.9242, -0.7748), (5.996, 0.1569, 0.7453), (6.021, -0.6446, 0.7453), (5.115, -0.7934, 0.7453), (4.533, -0.08338, 0.7453), (4.857, 0.7754, 0.7453), (5.763, 0.9242, 0.7453), (5.682, -0.6523, -0.2419), (5.032, -0.2921, -0.2419), (4.533, -0.08338, -0.2419), (4.857, 0.7754, -0.2419), (5.843, 0.4342, -0.2419), (6.345, 0.2142, -0.2419), (6.345, 0.2142, 0.171), (5.882, -0.8054, 0.1896), (5.115, -0.7934, 0.171), (5.082, 0.006766, 0.171), (4.857, 0.7754, 0.171), (5.763, 0.9242, 0.171), (6.224, 0.1944, 0.3692), (6.012, -0.5895, 0.3692), (5.115, -0.7934, 0.3692), (4.893, -0.02435, 0.3692), (4.857, 0.7754, 0.3692), (5.763, 0.9242, 0.3692), (6.107, 0.1751, 0.5626), (6.059, -0.8796, 0.5626), (5.115, -0.7934, 0.5626), (4.708, -0.0547, 0.5626), (4.857, 0.7754, 0.5626), (5.763, 0.9242, 0.5626), (5.805, -0.6495, -0.4354), (5.062, -0.4741, -0.4354), (4.533, -0.08338, -0.4354), (5.029, 0.8036, -0.4516), (5.868, 0.2845, -0.4354), (6.345, 0.2142, -0.4354), (3.978, -0.1137, -1.043), (3.55, -0.6559, 0.9547), (3.504, -0.5673, -1.043), (3.263, -0.93, 0.9547), (2.874, -0.3839, -1.043), (2.883, -0.8192, 0.9547), (2.718, 0.2532, -1.043), (2.789, -0.4342, 0.9547), (3.192, 0.7068, -1.043), (3.075, -0.1601, 0.9547), (3.822, 0.5233, -1.043), (3.455, -0.2709, 0.9547), (3.966, -0.1103, -0.8463), (3.586, -0.9005, -0.8463), (2.627, -0.6211, -0.8463), (2.389, 0.3492, -0.8463), (3.611, 0.8941, -0.8948), (4.07, 0.7605, -0.8463), (3.938, -0.1021, 0.808), (3.586, -0.9005, 0.808), (2.627, -0.6211, 0.808), (2.389, 0.3492, 0.808), (3.111, 1.04, 0.808), (4.07, 0.7605, 0.808), (3.25, -0.749, -0.2663), (2.781, -0.09028, -0.2663), (2.389, 0.3492, -0.2663), (3.111, 1.04, -0.2663), (3.918, 0.2418, -0.2663), (4.307, -0.2097, -0.2663), (4.307, -0.2097, 0.183), (3.374, -0.9931, 0.2033), (2.627, -0.6211, 0.183), (2.97, 0.1799, 0.183), (3.111, 1.04, 0.183), (4.07, 0.7605, 0.183), (4.18, -0.1725, 0.3987), (3.603, -0.8422, 0.3987), (2.627, -0.6211, 0.3987), (2.77, 0.2383, 0.3987), (3.111, 1.04, 0.3987), (4.07, 0.7605, 0.3987), (4.055, -0.1363, 0.6092), (3.513, -1.149, 0.6092), (2.627, -0.6211, 0.6092), (2.574, 0.2953, 0.6092), (3.111, 1.04, 0.6092), (4.07, 0.7605, 0.6092), (3.372, -0.804, -0.4769), (2.725, -0.2831, -0.4769), (2.699, 0.3492, -0.4769), (3.292, 0.987, -0.4945), (3.872, 0.08328, -0.4769), (4.307, -0.2097, -0.4769), (1.584, -0.02637, -1.043), (1.676, -0.7201, 0.9547), (1.336, -0.264, -1.043), (1.224, -1.153, 0.9547), (1.006, -0.1679, -1.043), (0.6228, -0.9779, 0.9547), (0.9241, 0.1659, -1.043), (0.2842, -0.187, 0.9157), (1.172, 0.4035, -1.043), (0.926, 0.06284, 0.9547), (1.502, 0.3074, -1.043), (1.527, -0.1122, 0.9547), (1.872, -0.1103, -0.8463), (1.491, -0.9005, -0.8463), (0.5325, -0.6211, -0.8463), (0.295, 0.3492, -0.8463), (1.517, 0.8941, -0.8948), (1.975, 0.7605, -0.8463), (1.844, -0.1021, 0.808), (1.491, -0.9005, 0.808), (0.5325, -0.6211, 0.808), (0.295, 0.3492, 0.808), (1.016, 1.04, 0.808), (1.975, 0.7605, 0.808), (1.156, -0.749, -0.2663), (0.6871, -0.09028, -0.2663), (0.295, 0.3492, -0.2663), (1.016, 1.04, -0.2663), (1.824, 0.2418, -0.2663), (2.213, -0.2097, -0.2663), (2.213, -0.2097, 0.183), (1.28, -0.9931, 0.2033), (0.5325, -0.6211, 0.183), (0.8761, 0.1799, 0.183), (1.016, 1.04, 0.183), (1.975, 0.7605, 0.183), (2.086, -0.1725, 0.3987), (1.508, -0.8422, 0.3987), (0.5325, -0.6211, 0.3987), (0.6755, 0.2383, 0.3987), (1.016, 1.04, 0.3987), (1.975, 0.7605, 0.3987), (1.819, -0.1037, 0.6092), (1.382, -0.9196, 0.6092), (0.6683, -0.4941, 0.6092), (0.6259, 0.244, 0.6092), (1.058, 0.8438, 0.6092), (1.831, 0.6187, 0.6092), (1.278, -0.804, -0.4769), (0.631, -0.2831, -0.4769), (0.6052, 0.3492, -0.4769), (1.198, 0.987, -0.4945), (1.778, 0.08328, -0.4769), (2.213, -0.2097, -0.4769), (-1.312, 0.2795, -1.028), (-0.6075, 0.8004, 0.9167), (-1.062, 0.1352, -1.028), (-0.3563, 0.3041, 0.9023), (-1.062, -0.1536, -1.028), (-0.06492, -0.1395, 0.9167), (-1.312, -0.2979, -1.028), (-0.6075, -0.4527, 0.9167), (-1.562, -0.1536, -1.028), (-1.15, -0.1395, 0.9167), (-1.562, 0.1352, -1.028), (-1.15, 0.4871, 0.9167), (-0.7493, 0.6353, -0.8473), (0.1167, 0.4908, -0.8473), (0.1167, -0.5092, -0.8473), (-0.7493, -1.009, -0.8473), (-1.615, 0.0127, -0.8958), (-1.615, 0.4908, -0.8473), (-0.7493, 0.6058, 0.8089), (0.1167, 0.4908, 0.8089), (0.1167, -0.5092, 0.8089), (-0.7493, -1.009, 0.8089), (-1.615, -0.5092, 0.8089), (-1.615, 0.4908, 0.8089), (0.06523, 0.1255, -0.2666), (-0.4368, -0.5092, -0.2666), (-0.7493, -1.009, -0.2666), (-1.615, -0.5092, -0.2666), (-1.074, 0.4908, -0.2666), (-0.7493, 0.9908, -0.2666), (-0.7493, 0.9908, 0.1832), (0.2651, 0.3132, 0.2034), (0.1167, -0.5092, 0.1832), (-0.7493, -0.4033, 0.1832), (-1.615, -0.5092, 0.1832), (-1.615, 0.4908, 0.1832), (-0.7493, 0.8579, 0.3992), (0.05591, 0.4908, 0.3992), (0.1167, -0.5092, 0.3992), (-0.7493, -0.6124, 0.3992), (-1.615, -0.5092, 0.3992), (-1.615, 0.4908, 0.3992), (-0.7493, 0.7283, 0.6098), (0.3762, 0.4908, 0.6098), (0.1167, -0.5092, 0.6098), (-0.7493, -0.8164, 0.6098), (-1.615, -0.5092, 0.6098), (-1.615, 0.4908, 0.6098), (0.08393, 0.2582, -0.4775), (-0.2358, -0.5092, -0.4775), (-0.7493, -1.009, -0.4775), (-1.615, -0.3196, -0.4952), (-0.9091, 0.4908, -0.4775), (-0.7493, 0.9908, -0.4775), (-2.436, 0.1631, -0.9556), (-2.367, -0.422, 0.8801), (-2.648, -0.4008, -0.9556), (-2.57, -0.9601, 0.8801), (-3.243, -0.4985, -0.9556), (-3.138, -1.053, 0.8801), (-3.625, -0.03229, -0.9556), (-3.502, -0.6085, 0.8801), (-3.412, 0.5316, -0.9556), (-3.299, -0.07041, 0.8801), (-2.818, 0.6293, -0.9556), (-2.732, 0.0228, 0.8801), (-2.447, 0.1613, -0.7748), (-2.449, -0.6446, -0.7748), (-3.354, -0.7934, -0.7748), (-3.936, -0.08338, -0.7748), (-3.139, 0.853, -0.8194), (-2.706, 0.7331, -0.7748), (-2.473, 0.1569, 0.7453), (-2.449, -0.6446, 0.7453), (-3.354, -0.7934, 0.7453), (-3.936, -0.08338, 0.7453), (-3.612, 0.7754, 0.7453), (-2.706, 0.9242, 0.7453), (-2.787, -0.6523, -0.2419), (-3.437, -0.2921, -0.2419), (-3.936, -0.08338, -0.2419), (-3.612, 0.7754, -0.2419), (-2.626, 0.4342, -0.2419), (-2.125, 0.2142, -0.2419), (-2.125, 0.2142, 0.171), (-2.587, -0.8054, 0.1896), (-3.354, -0.7934, 0.171), (-3.387, 0.006766, 0.171), (-3.612, 0.7754, 0.171), (-2.706, 0.9242, 0.171), (-2.245, 0.1944, 0.3692), (-2.458, -0.5895, 0.3692), (-3.354, -0.7934, 0.3692), (-3.577, -0.02435, 0.3692), (-3.612, 0.7754, 0.3692), (-2.706, 0.9242, 0.3692), (-2.362, 0.1751, 0.5626), (-2.41, -0.8796, 0.5626), (-3.354, -0.7934, 0.5626), (-3.761, -0.0547, 0.5626), (-3.612, 0.7754, 0.5626), (-2.706, 0.9242, 0.5626), (-2.664, -0.6495, -0.4354), (-3.407, -0.4741, -0.4354), (-3.936, -0.08338, -0.4354), (-3.44, 0.8036, -0.4516), (-2.601, 0.2845, -0.4354), (-2.125, 0.2142, -0.4354), (-4.491, -0.1137, -1.043), (-4.92, -0.6559, 0.9547), (-4.965, -0.5673, -1.043), (-5.206, -0.93, 0.9547), (-5.595, -0.3839, -1.043), (-5.586, -0.8192, 0.9547), (-5.751, 0.2532, -1.043), (-5.681, -0.4342, 0.9547), (-5.277, 0.7068, -1.043), (-5.394, -0.1601, 0.9547), (-4.647, 0.5233, -1.043), (-5.014, -0.2709, 0.9547), (-4.503, -0.1103, -0.8463), (-4.883, -0.9005, -0.8463), (-5.842, -0.6211, -0.8463), (-6.08, 0.3492, -0.8463), (-4.858, 0.8941, -0.8948), (-4.4, 0.7605, -0.8463), (-4.531, -0.1021, 0.808), (-4.883, -0.9005, 0.808), (-5.842, -0.6211, 0.808), (-6.08, 0.3492, 0.808), (-5.358, 1.04, 0.808), (-4.399, 0.7605, 0.808), (-5.219, -0.749, -0.2663), (-5.688, -0.09028, -0.2663), (-6.08, 0.3492, -0.2663), (-5.358, 1.04, -0.2663), (-4.551, 0.2418, -0.2663), (-4.162, -0.2097, -0.2663), (-4.162, -0.2097, 0.183), (-5.095, -0.9931, 0.2033), (-5.842, -0.6211, 0.183), (-5.499, 0.1799, 0.183), (-5.358, 1.04, 0.183), (-4.4, 0.7605, 0.183), (-4.289, -0.1725, 0.3987), (-4.866, -0.8422, 0.3987), (-5.842, -0.6211, 0.3987), (-5.699, 0.2383, 0.3987), (-5.358, 1.04, 0.3987), (-4.399, 0.7605, 0.3987), (-4.414, -0.1363, 0.6092), (-4.956, -1.149, 0.6092), (-5.842, -0.6211, 0.6092), (-5.895, 0.2953, 0.6092), (-5.358, 1.04, 0.6092), (-4.399, 0.7605, 0.6092), (-5.097, -0.804, -0.4769), (-5.744, -0.2831, -0.4769), (-5.77, 0.3492, -0.4769), (-5.177, 0.987, -0.4945), (-4.597, 0.08328, -0.4769), (-4.162, -0.2097, -0.4769), (-7.21, -0.02637, -1.043), (-6.793, -0.7201, 0.9111), (-7.458, -0.264, -1.043), (-7.246, -1.153, 0.9111), (-7.788, -0.1679, -1.043), (-7.846, -0.9779, 0.9111), (-7.869, 0.1659, -1.043), (-7.995, -0.37, 0.9111), (-7.621, 0.4035, -1.043), (-7.543, 0.06284, 0.9111), (-7.291, 0.3074, -1.043), (-6.942, -0.1122, 0.9111), (-6.597, -0.1103, -0.8463), (-6.978, -0.9005, -0.8463), (-7.937, -0.6211, -0.8463), (-8.174, 0.3492, -0.8463), (-6.952, 0.8941, -0.8948), (-6.727, 0.7605, -0.8463), (-6.625, -0.1021, 0.808), (-6.978, -0.9005, 0.808), (-7.937, -0.6211, 0.808), (-8.174, 0.3492, 0.808), (-7.453, 1.04, 0.808), (-6.494, 0.7605, 0.808), (-7.314, -0.749, -0.2663), (-7.782, -0.09028, -0.2663), (-8.174, 0.3492, -0.2663), (-7.453, 1.04, -0.2663), (-6.645, 0.2418, -0.2663), (-6.256, -0.2097, -0.2663), (-6.256, -0.2097, 0.183), (-7.189, -0.9931, 0.2033), (-7.937, -0.6211, 0.183), (-7.593, 0.1799, 0.183), (-7.453, 1.04, 0.183), (-6.494, 0.7605, 0.183), (-6.384, -0.1725, 0.3987), (-6.961, -0.8422, 0.3987), (-7.937, -0.6211, 0.3987), (-7.794, 0.2383, 0.3987), (-7.453, 1.04, 0.3987), (-6.494, 0.7605, 0.3987), (-6.65, -0.1037, 0.6092), (-7.087, -0.9196, 0.6092), (-7.801, -0.4941, 0.6092), (-7.843, 0.244, 0.6092), (-7.411, 0.8438, 0.6092), (-6.639, 0.6187, 0.6092), (-7.192, -0.804, -0.4769), (-7.838, -0.2831, -0.4769), (-7.864, 0.3492, -0.4769), (-7.271, 0.987, -0.4945), (-6.691, 0.08328, -0.4769), (-6.256, -0.2097, -0.4769), (0.01754, 0.213, 0.07007), (-0.1791, -0.4005, 0.05844), (-0.7463, -0.4506, 0.05844), (-1.436, -0.4005, 0.05844), (-1.316, 0.3962, 0.05844), (-0.7463, 0.7945, 0.05844), (1.21, -0.8565, -0.05966), (0.6191, -0.3239, -0.06855), (0.5507, 0.2747, -0.06855), (1.016, 1.04, -0.06855), (1.891, 0.4701, -0.06855), (2.213, -0.2097, -0.06855), (3.285, -0.8187, -0.1324), (2.737, -0.2417, -0.1381), (2.555, 0.3009, -0.1381), (3.111, 1.04, -0.1381), (3.962, 0.3897, -0.1381), (4.307, -0.2097, -0.1381), (-2.563, -0.9456, 0.077), (-3.46, -0.8176, 0.06038), (-3.652, -0.03363, 0.06038), (-3.748, 0.9337, 0.06038), (-2.616, 0.9558, 0.06038), (-1.933, 0.2488, 0.06038), (8.702, 0.2826, 0.1268), (8.496, -0.5092, 0.1098), (7.72, -0.5021, 0.1098), (6.854, -0.5092, 0.1098), (6.942, 0.4908, 0.1098), (7.72, 0.9908, 0.1098), (5.752, -0.7056, -0.09175), (5.061, -0.4665, -0.09821), (4.724, -0.05201, -0.09821), (4.857, 0.7754, -0.09821), (5.815, 0.6047, -0.09821), (6.345, 0.2142, -0.09821), (-7.272, -0.8304, -0.1098), (-7.834, -0.2672, -0.1165), (-7.98, 0.2927, -0.1165), (-7.453, 1.04, -0.1165), (-6.594, 0.4147, -0.1165), (-6.256, -0.2097, -0.1165), (-5.149, -0.8872, -0.0005817), (-5.775, -0.3906, -0.01202), (-5.751, 0.2533, -0.01202), (-5.358, 1.04, -0.01202), (-4.465, 0.5353, -0.01202), (-4.162, -0.2097, -0.01202), (1.384, -0.8521, -0.6612), (0.5818, -0.4517, -0.6612), (0.4504, 0.3492, -0.6612), (1.357, 0.723, -0.6942), (1.877, 0.4212, -0.6612), (2.043, -0.1601, -0.6612), (-0.06721, 0.3745, -0.6624), (-0.05953, -0.5092, -0.6624), (-0.7493, -1.009, -0.6624), (-1.615, -0.1535, -0.6955), (-1.262, 0.4908, -0.6624), (-0.7493, 0.8131, -0.6624), (-4.99, -0.8522, -0.6616), (-5.793, -0.4521, -0.6616), (-5.925, 0.3492, -0.6616), (-5.017, 0.9406, -0.6947), (-4.96, 0.4219, -0.6616), (-4.67, -0.16, -0.6616), (-7.085, -0.8522, -0.6616), (-7.887, -0.4521, -0.6616), (-8.019, 0.3492, -0.6616), (-7.112, 0.2716, -0.6947), (-6.592, -0.5003, -0.6616), (-6.427, -0.16, -0.6616), (-2.459, -0.7009, 0.4659), (-3.34, -0.7571, 0.4659), (-3.641, -0.03557, 0.4659), (-3.586, 0.7444, 0.4659), (-2.719, 0.8868, 0.4659), (-2.334, 0.1791, 0.4659)], [], [(0, 4, 7, 3), (1, 5, 4, 0), (2, 6, 5, 1), (3, 7, 6, 2), (4, 8, 11, 7), (5, 9, 8, 4), (6, 10, 9, 5), (7, 11, 10, 6), (8, 12, 15, 11), (9, 13, 12, 8), (10, 14, 13, 9), (11, 15, 14, 10), (12, 16, 19, 15), (13, 17, 16, 12), (14, 18, 17, 13), (15, 19, 18, 14), (16, 20, 23, 19), (17, 21, 20, 16), (18, 22, 21, 17), (19, 23, 22, 18), (20, 24, 27, 23), (21, 25, 24, 20), (22, 26, 25, 21), (23, 27, 26, 22), (24, 28, 31, 27), (25, 29, 28, 24), (26, 30, 29, 25), (27, 31, 30, 26), (28, 32, 35, 31), (29, 33, 32, 28), (30, 34, 33, 29), (31, 35, 34, 30), (32, 36, 39, 35), (33, 37, 36, 32), (34, 38, 37, 33), (35, 39, 38, 34), (36, 40, 43, 39), (37, 41, 40, 36), (38, 42, 41, 37), (39, 43, 42, 38), (40, 44, 47, 43), (41, 45, 44, 40), (42, 46, 45, 41), (43, 47, 46, 42), (44, 48, 51, 47), (45, 49, 48, 44), (46, 50, 49, 45), (47, 51, 50, 46), (48, 52, 55, 51), (49, 53, 52, 48), (50, 54, 53, 49), (51, 55, 54, 50), (52, 56, 59, 55), (53, 57, 56, 52), (54, 58, 57, 53), (55, 59, 58, 54), (56, 60, 63, 59), (57, 61, 60, 56), (58, 62, 61, 57), (59, 63, 62, 58), (60, 64, 67, 63), (61, 65, 64, 60), (62, 66, 65, 61), (63, 67, 66, 62), (64, 68, 71, 67), (65, 69, 68, 64), (66, 70, 69, 65), (67, 71, 70, 66), (68, 72, 75, 71), (69, 73, 72, 68), (70, 74, 73, 69), (71, 75, 74, 70), (72, 76, 79, 75), (73, 77, 76, 72), (74, 78, 77, 73), (75, 79, 78, 74), (76, 80, 83, 79), (77, 81, 80, 76), (78, 82, 81, 77), (79, 83, 82, 78), (80, 84, 87, 83), (81, 85, 84, 80), (82, 86, 85, 81), (83, 87, 86, 82), (84, 88, 91, 87), (85, 89, 88, 84), (86, 90, 89, 85), (87, 91, 90, 86), (88, 92, 95, 91), (89, 93, 92, 88), (90, 94, 93, 89), (91, 95, 94, 90), (92, 96, 99, 95), (93, 97, 96, 92), (94, 98, 97, 93), (95, 99, 98, 94), (96, 100, 103, 99), (97, 101, 100, 96), (98, 102, 101, 97), (99, 103, 102, 98), (100, 104, 107, 103), (101, 105, 104, 100), (102, 106, 105, 101), (103, 107, 106, 102), (104, 108, 111, 107), (105, 109, 108, 104), (106, 110, 109, 105), (107, 111, 110, 106), (108, 112, 115, 111), (109, 113, 112, 108), (110, 114, 113, 109), (111, 115, 114, 110), (112, 116, 119, 115), (113, 117, 116, 112), (114, 118, 117, 113), (115, 119, 118, 114), (116, 120, 123, 119), (117, 121, 120, 116), (118, 122, 121, 117), (119, 123, 122, 118), (120, 124, 127, 123), (121, 125, 124, 120), (122, 126, 125, 121), (123, 127, 126, 122), (124, 128, 131, 127), (125, 129, 128, 124), (126, 130, 129, 125), (127, 131, 130, 126), (128, 132, 135, 131), (129, 133, 132, 128), (130, 134, 133, 129), (131, 135, 134, 130), (132, 136, 139, 135), (133, 137, 136, 132), (134, 138, 137, 133), (135, 139, 138, 134), (136, 140, 143, 139), (137, 141, 140, 136), (138, 142, 141, 137), (139, 143, 142, 138), (140, 144, 147, 143), (141, 145, 144, 140), (142, 146, 145, 141), (143, 147, 146, 142), (144, 148, 151, 147), (145, 149, 148, 144), (146, 150, 149, 145), (147, 151, 150, 146), (148, 152, 155, 151), (149, 153, 152, 148), (150, 154, 153, 149), (151, 155, 154, 150), (152, 156, 159, 155), (153, 157, 156, 152), (154, 158, 157, 153), (155, 159, 158, 154), (156, 160, 163, 159), (157, 161, 160, 156), (158, 162, 161, 157), (159, 163, 162, 158), (160, 164, 167, 163), (161, 165, 164, 160), (162, 166, 165, 161), (163, 167, 166, 162), (164, 168, 171, 167), (165, 169, 168, 164), (166, 170, 169, 165), (167, 171, 170, 166), (168, 172, 175, 171), (169, 173, 172, 168), (170, 174, 173, 169), (171, 175, 174, 170), (172, 176, 179, 175), (173, 177, 176, 172), (174, 178, 177, 173), (175, 179, 178, 174), (176, 180, 183, 179), (177, 181, 180, 176), (178, 182, 181, 177), (179, 183, 182, 178), (180, 184, 187, 183), (181, 185, 184, 180), (182, 186, 185, 181), (183, 187, 186, 182), (184, 188, 191, 187), (185, 189, 188, 184), (186, 190, 189, 185), (187, 191, 190, 186), (188, 192, 195, 191), (189, 193, 192, 188), (190, 194, 193, 189), (191, 195, 194, 190), (192, 196, 199, 195), (193, 197, 196, 192), (194, 198, 197, 193), (195, 199, 198, 194), (196, 200, 203, 199), (197, 201, 200, 196), (198, 202, 201, 197), (199, 203, 202, 198), (200, 204, 207, 203), (201, 205, 204, 200), (202, 206, 205, 201), (203, 207, 206, 202), (204, 208, 211, 207), (205, 209, 208, 204), (206, 210, 209, 205), (207, 211, 210, 206), (208, 212, 215, 211), (209, 213, 212, 208), (210, 214, 213, 209), (211, 215, 214, 210), (212, 216, 219, 215), (213, 217, 216, 212), (214, 218, 217, 213), (215, 219, 218, 214), (216, 220, 223, 219), (217, 221, 220, 216), (218, 222, 221, 217), (219, 223, 222, 218), (220, 224, 227, 223), (221, 225, 224, 220), (222, 226, 225, 221), (223, 227, 226, 222), (224, 228, 231, 227), (225, 229, 228, 224), (226, 230, 229, 225), (227, 231, 230, 226), (228, 232, 235, 231), (229, 233, 232, 228), (230, 234, 233, 229), (231, 235, 234, 230), (232, 236, 239, 235), (233, 237, 236, 232), (234, 238, 237, 233), (235, 239, 238, 234), (236, 240, 243, 239), (237, 241, 240, 236), (238, 242, 241, 237), (239, 243, 242, 238), (240, 244, 247, 243), (241, 245, 244, 240), (242, 246, 245, 241), (243, 247, 246, 242), (244, 248, 251, 247), (245, 249, 248, 244), (246, 250, 249, 245), (247, 251, 250, 246), (248, 252, 255, 251), (249, 253, 252, 248), (250, 254, 253, 249), (251, 255, 254, 250), (252, 256, 259, 255), (253, 257, 256, 252), (254, 258, 257, 253), (255, 259, 258, 254), (256, 260, 263, 259), (257, 261, 260, 256), (258, 262, 261, 257), (259, 263, 262, 258), (264, 268, 271, 267), (265, 269, 268, 264), (266, 270, 269, 265), (267, 271, 270, 266), (268, 272, 275, 271), (269, 273, 272, 268), (270, 274, 273, 269), (271, 275, 274, 270), (272, 276, 279, 275), (273, 277, 276, 272), (274, 278, 277, 273), (275, 279, 278, 274), (276, 280, 283, 279), (277, 281, 280, 276), (278, 282, 281, 277), (279, 283, 282, 278), (280, 284, 287, 283), (281, 285, 284, 280), (282, 286, 285, 281), (283, 287, 286, 282), (284, 288, 291, 287), (285, 289, 288, 284), (286, 290, 289, 285), (287, 291, 290, 286), (288, 292, 295, 291), (289, 293, 292, 288), (290, 294, 293, 289), (291, 295, 294, 290), (292, 296, 299, 295), (293, 297, 296, 292), (294, 298, 297, 293), (295, 299, 298, 294), (296, 300, 303, 299), (297, 301, 300, 296), (298, 302, 301, 297), (299, 303, 302, 298), (300, 304, 307, 303), (301, 305, 304, 300), (302, 306, 305, 301), (303, 307, 306, 302), (304, 308, 311, 307), (305, 309, 308, 304), (306, 310, 309, 305), (307, 311, 310, 306), (308, 312, 315, 311), (309, 313, 312, 308), (310, 314, 313, 309), (311, 315, 314, 310), (312, 316, 319, 315), (313, 317, 316, 312), (314, 318, 317, 313), (315, 319, 318, 314), (316, 320, 323, 319), (317, 321, 320, 316), (318, 322, 321, 317), (319, 323, 322, 318), (320, 324, 327, 323), (321, 325, 324, 320), (322, 326, 325, 321), (323, 327, 326, 322), (324, 328, 331, 327), (325, 329, 328, 324), (326, 330, 329, 325), (327, 331, 330, 326), (328, 332, 335, 331), (329, 333, 332, 328), (330, 334, 333, 329), (331, 335, 334, 330), (332, 336, 339, 335), (333, 337, 336, 332), (334, 338, 337, 333), (335, 339, 338, 334), (336, 340, 343, 339), (337, 341, 340, 336), (338, 342, 341, 337), (339, 343, 342, 338), (340, 344, 347, 343), (341, 345, 344, 340), (342, 346, 345, 341), (343, 347, 346, 342), (344, 348, 351, 347), (345, 349, 348, 344), (346, 350, 349, 345), (347, 351, 350, 346), (348, 352, 355, 351), (349, 353, 352, 348), (350, 354, 353, 349), (351, 355, 354, 350), (352, 356, 359, 355), (353, 357, 356, 352), (354, 358, 357, 353), (355, 359, 358, 354), (356, 360, 363, 359), (357, 361, 360, 356), (358, 362, 361, 357), (359, 363, 362, 358), (360, 364, 367, 363), (361, 365, 364, 360), (362, 366, 365, 361), (363, 367, 366, 362), (364, 368, 371, 367), (365, 369, 368, 364), (366, 370, 369, 365), (367, 371, 370, 366), (368, 372, 375, 371), (369, 373, 372, 368), (370, 374, 373, 369), (371, 375, 374, 370), (372, 376, 379, 375), (373, 377, 376, 372), (374, 378, 377, 373), (375, 379, 378, 374), (376, 380, 383, 379), (377, 381, 380, 376), (378, 382, 381, 377), (379, 383, 382, 378), (380, 384, 387, 383), (381, 385, 384, 380), (382, 386, 385, 381), (383, 387, 386, 382), (384, 388, 391, 387), (385, 389, 388, 384), (386, 390, 389, 385), (387, 391, 390, 386), (388, 392, 395, 391), (389, 393, 392, 388), (390, 394, 393, 389), (391, 395, 394, 390), (392, 396, 399, 395), (393, 397, 396, 392), (394, 398, 397, 393), (395, 399, 398, 394), (396, 400, 403, 399), (397, 401, 400, 396), (398, 402, 401, 397), (399, 403, 402, 398), (400, 404, 407, 403), (401, 405, 404, 400), (402, 406, 405, 401), (403, 407, 406, 402), (404, 408, 411, 407), (405, 409, 408, 404), (406, 410, 409, 405), (407, 411, 410, 406), (408, 412, 415, 411), (409, 413, 412, 408), (410, 414, 413, 409), (411, 415, 414, 410), (412, 416, 419, 415), (413, 417, 416, 412), (414, 418, 417, 413), (415, 419, 418, 414), (416, 420, 423, 419), (417, 421, 420, 416), (418, 422, 421, 417), (419, 423, 422, 418), (420, 424, 427, 423), (421, 425, 424, 420), (422, 426, 425, 421), (423, 427, 426, 422), (424, 428, 431, 427), (425, 429, 428, 424), (426, 430, 429, 425), (427, 431, 430, 426), (428, 432, 435, 431), (429, 433, 432, 428), (430, 434, 433, 429), (431, 435, 434, 430), (432, 436, 439, 435), (433, 437, 436, 432), (434, 438, 437, 433), (435, 439, 438, 434), (436, 440, 443, 439), (437, 441, 440, 436), (438, 442, 441, 437), (439, 443, 442, 438), (440, 444, 447, 443), (441, 445, 444, 440), (442, 446, 445, 441), (443, 447, 446, 442), (444, 448, 451, 447), (445, 449, 448, 444), (446, 450, 449, 445), (447, 451, 450, 446), (448, 452, 455, 451), (449, 453, 452, 448), (450, 454, 453, 449), (451, 455, 454, 450), (452, 456, 459, 455), (453, 457, 456, 452), (454, 458, 457, 453), (455, 459, 458, 454), (456, 460, 463, 459), (457, 461, 460, 456), (458, 462, 461, 457), (459, 463, 462, 458), (460, 464, 467, 463), (461, 465, 464, 460), (462, 466, 465, 461), (463, 467, 466, 462), (464, 468, 471, 467), (465, 469, 468, 464), (466, 470, 469, 465), (467, 471, 470, 466), (468, 472, 475, 471), (469, 473, 472, 468), (470, 474, 473, 469), (471, 475, 474, 470), (472, 476, 479, 475), (473, 477, 476, 472), (474, 478, 477, 473), (475, 479, 478, 474), (476, 480, 483, 479), (477, 481, 480, 476), (478, 482, 481, 477), (479, 483, 482, 478), (480, 484, 487, 483), (481, 485, 484, 480), (482, 486, 485, 481), (483, 487, 486, 482), (484, 488, 491, 487), (485, 489, 488, 484), (486, 490, 489, 485), (487, 491, 490, 486), (488, 492, 495, 491), (489, 493, 492, 488), (490, 494, 493, 489), (491, 495, 494, 490), (492, 496, 499, 495), (493, 497, 496, 492), (494, 498, 497, 493), (495, 499, 498, 494), (496, 500, 503, 499), (497, 501, 500, 496), (498, 502, 501, 497), (499, 503, 502, 498), (500, 504, 507, 503), (501, 505, 504, 500), (502, 506, 505, 501), (503, 507, 506, 502), (504, 508, 511, 507), (505, 509, 508, 504), (506, 510, 509, 505), (507, 511, 510, 506), (508, 512, 515, 511), (509, 513, 512, 508), (510, 514, 513, 509), (511, 515, 514, 510), (512, 516, 519, 515), (513, 517, 516, 512), (514, 518, 517, 513), (515, 519, 518, 514), (516, 520, 523, 519), (517, 521, 520, 516), (518, 522, 521, 517), (519, 523, 522, 518), (520, 524, 527, 523), (521, 525, 524, 520), (522, 526, 525, 521), (523, 527, 526, 522), (528, 532, 535, 531), (529, 533, 532, 528), (530, 534, 533, 529), (531, 535, 534, 530), (532, 536, 539, 535), (533, 537, 536, 532), (534, 538, 537, 533), (535, 539, 538, 534), (536, 540, 543, 539), (537, 541, 540, 536), (538, 542, 541, 537), (539, 543, 542, 538), (540, 544, 547, 543), (541, 545, 544, 540), (542, 546, 545, 541), (543, 547, 546, 542), (544, 548, 551, 547), (545, 549, 548, 544), (546, 550, 549, 545), (547, 551, 550, 546), (548, 552, 555, 551), (549, 553, 552, 548), (550, 554, 553, 549), (551, 555, 554, 550), (552, 556, 559, 555), (553, 557, 556, 552), (554, 558, 557, 553), (555, 559, 558, 554), (556, 560, 563, 559), (557, 561, 560, 556), (558, 562, 561, 557), (559, 563, 562, 558), (560, 564, 567, 563), (561, 565, 564, 560), (562, 566, 565, 561), (563, 567, 566, 562), (564, 568, 571, 567), (565, 569, 568, 564), (566, 570, 569, 565), (567, 571, 570, 566), (568, 572, 575, 571), (569, 573, 572, 568), (570, 574, 573, 569), (571, 575, 574, 570), (572, 576, 579, 575), (573, 577, 576, 572), (574, 578, 577, 573), (575, 579, 578, 574), (576, 580, 583, 579), (577, 581, 580, 576), (578, 582, 581, 577), (579, 583, 582, 578), (580, 584, 587, 583), (581, 585, 584, 580), (582, 586, 585, 581), (583, 587, 586, 582), (584, 588, 591, 587), (585, 589, 588, 584), (586, 590, 589, 585), (587, 591, 590, 586), (588, 592, 595, 591), (589, 593, 592, 588), (590, 594, 593, 589), (591, 595, 594, 590), (592, 596, 599, 595), (593, 597, 596, 592), (594, 598, 597, 593), (595, 599, 598, 594), (596, 600, 603, 599), (597, 601, 600, 596), (598, 602, 601, 597), (599, 603, 602, 598), (600, 604, 607, 603), (601, 605, 604, 600), (602, 606, 605, 601), (603, 607, 606, 602), (604, 608, 611, 607), (605, 609, 608, 604), (606, 610, 609, 605), (607, 611, 610, 606), (608, 612, 615, 611), (609, 613, 612, 608), (610, 614, 613, 609), (611, 615, 614, 610), (612, 616, 619, 615), (613, 617, 616, 612), (614, 618, 617, 613), (615, 619, 618, 614), (616, 620, 623, 619), (617, 621, 620, 616), (618, 622, 621, 617), (619, 623, 622, 618), (620, 624, 627, 623), (621, 625, 624, 620), (622, 626, 625, 621), (623, 627, 626, 622), (624, 628, 631, 627), (625, 629, 628, 624), (626, 630, 629, 625), (627, 631, 630, 626), (628, 632, 635, 631), (629, 633, 632, 628), (630, 634, 633, 629), (631, 635, 634, 630), (632, 636, 639, 635), (633, 637, 636, 632), (634, 638, 637, 633), (635, 639, 638, 634), (636, 640, 643, 639), (637, 641, 640, 636), (638, 642, 641, 637), (639, 643, 642, 638), (640, 644, 647, 643), (641, 645, 644, 640), (642, 646, 645, 641), (643, 647, 646, 642), (644, 648, 651, 647), (645, 649, 648, 644), (646, 650, 649, 645), (647, 651, 650, 646), (648, 652, 655, 651), (649, 653, 652, 648), (650, 654, 653, 649), (651, 655, 654, 650), (652, 656, 659, 655), (653, 657, 656, 652), (654, 658, 657, 653), (655, 659, 658, 654), (656, 660, 663, 659), (657, 661, 660, 656), (658, 662, 661, 657), (659, 663, 662, 658), (660, 664, 667, 663), (661, 665, 664, 660), (662, 666, 665, 661), (663, 667, 666, 662), (664, 668, 671, 667), (665, 669, 668, 664), (666, 670, 669, 665), (667, 671, 670, 666), (668, 672, 675, 671), (669, 673, 672, 668), (670, 674, 673, 669), (671, 675, 674, 670), (672, 676, 679, 675), (673, 677, 676, 672), (674, 678, 677, 673), (675, 679, 678, 674), (676, 680, 683, 679), (677, 681, 680, 676), (678, 682, 681, 677), (679, 683, 682, 678), (680, 684, 687, 683), (681, 685, 684, 680), (682, 686, 685, 681), (683, 687, 686, 682), (684, 688, 691, 687), (685, 689, 688, 684), (686, 690, 689, 685), (687, 691, 690, 686), (688, 692, 695, 691), (689, 693, 692, 688), (690, 694, 693, 689), (691, 695, 694, 690), (692, 696, 699, 695), (693, 697, 696, 692), (694, 698, 697, 693), (695, 699, 698, 694), (696, 700, 703, 699), (697, 701, 700, 696), (698, 702, 701, 697), (699, 703, 702, 698), (700, 704, 707, 703), (701, 705, 704, 700), (702, 706, 705, 701), (703, 707, 706, 702), (704, 708, 711, 707), (705, 709, 708, 704), (706, 710, 709, 705), (707, 711, 710, 706), (708, 712, 715, 711), (709, 713, 712, 708), (710, 714, 713, 709), (711, 715, 714, 710), (712, 716, 719, 715), (713, 717, 716, 712), (714, 718, 717, 713), (715, 719, 718, 714), (716, 720, 723, 719), (717, 721, 720, 716), (718, 722, 721, 717), (719, 723, 722, 718), (720, 724, 727, 723), (721, 725, 724, 720), (722, 726, 725, 721), (723, 727, 726, 722), (724, 728, 731, 727), (725, 729, 728, 724), (726, 730, 729, 725), (727, 731, 730, 726), (728, 732, 735, 731), (729, 733, 732, 728), (730, 734, 733, 729), (731, 735, 734, 730), (732, 736, 739, 735), (733, 737, 736, 732), (734, 738, 737, 733), (735, 739, 738, 734), (736, 740, 743, 739), (737, 741, 740, 736), (738, 742, 741, 737), (739, 743, 742, 738), (740, 744, 747, 743), (741, 745, 744, 740), (742, 746, 745, 741), (743, 747, 746, 742), (744, 748, 751, 747), (745, 749, 748, 744), (746, 750, 749, 745), (747, 751, 750, 746), (748, 752, 755, 751), (749, 753, 752, 748), (750, 754, 753, 749), (751, 755, 754, 750), (752, 756, 759, 755), (753, 757, 756, 752), (754, 758, 757, 753), (755, 759, 758, 754), (756, 760, 763, 759), (757, 761, 760, 756), (758, 762, 761, 757), (759, 763, 762, 758), (760, 764, 767, 763), (761, 765, 764, 760), (762, 766, 765, 761), (763, 767, 766, 762), (764, 768, 771, 767), (765, 769, 768, 764), (766, 770, 769, 765), (767, 771, 770, 766), (768, 772, 775, 771), (769, 773, 772, 768), (770, 774, 773, 769), (771, 775, 774, 770), (772, 776, 779, 775), (773, 777, 776, 772), (774, 778, 777, 773), (775, 779, 778, 774), (776, 780, 783, 779), (777, 781, 780, 776), (778, 782, 781, 777), (779, 783, 782, 778), (780, 784, 787, 783), (781, 785, 784, 780), (782, 786, 785, 781), (783, 787, 786, 782), (784, 788, 791, 787), (785, 789, 788, 784), (786, 790, 789, 785), (787, 791, 790, 786), (788, 792, 795, 791), (789, 793, 792, 788), (790, 794, 793, 789), (791, 795, 794, 790), (792, 796, 799, 795), (793, 797, 796, 792), (794, 798, 797, 793), (795, 799, 798, 794), (796, 800, 803, 799), (797, 801, 800, 796), (798, 802, 801, 797), (799, 803, 802, 798), (800, 804, 807, 803), (801, 805, 804, 800), (802, 806, 805, 801), (803, 807, 806, 802), (804, 808, 811, 807), (805, 809, 808, 804), (806, 810, 809, 805), (807, 811, 810, 806), (830, 813, 815, 831), (831, 815, 817, 832), (832, 817, 819, 833), (833, 819, 821, 834), (815, 813, 823, 821, 819, 817), (834, 821, 823, 835), (835, 823, 813, 830), (812, 814, 816, 818, 820, 822), (822, 829, 824, 812), (820, 828, 829, 822), (818, 827, 828, 820), (816, 826, 827, 818), (814, 825, 826, 816), (812, 824, 825, 814), (859, 835, 830, 854), (858, 834, 835, 859), (857, 833, 834, 858), (856, 832, 833, 857), (855, 831, 832, 856), (854, 830, 831, 855), (865, 841, 836, 860), (860, 836, 837, 861), (861, 837, 838, 862), (862, 838, 839, 863), (863, 839, 840, 864), (864, 840, 841, 865), (1273, 842, 843, 1268), (1268, 843, 844, 1269), (1269, 844, 845, 1270), (1270, 845, 846, 1271), (1271, 846, 847, 1272), (1272, 847, 842, 1273), (842, 848, 849, 843), (843, 849, 850, 844), (844, 850, 851, 845), (845, 851, 852, 846), (846, 852, 853, 847), (847, 853, 848, 842), (848, 854, 855, 849), (849, 855, 856, 850), (850, 856, 857, 851), (851, 857, 858, 852), (852, 858, 859, 853), (853, 859, 854, 848), (829, 864, 865, 824), (828, 863, 864, 829), (827, 862, 863, 828), (826, 861, 862, 827), (825, 860, 861, 826), (824, 865, 860, 825), (884, 867, 869, 885), (885, 869, 871, 886), (886, 871, 873, 887), (887, 873, 875, 888), (869, 867, 877, 875, 873, 871), (888, 875, 877, 889), (889, 877, 867, 884), (866, 868, 870, 872, 874, 876), (876, 883, 878, 866), (874, 882, 883, 876), (872, 881, 882, 874), (870, 880, 881, 872), (868, 879, 880, 870), (866, 878, 879, 868), (913, 889, 884, 908), (912, 888, 889, 913), (911, 887, 888, 912), (910, 886, 887, 911), (909, 885, 886, 910), (908, 884, 885, 909), (919, 895, 890, 914), (914, 890, 891, 915), (915, 891, 892, 916), (916, 892, 893, 917), (917, 893, 894, 918), (918, 894, 895, 919), (1279, 896, 897, 1274), (1274, 897, 898, 1275), (1275, 898, 899, 1276), (1276, 899, 900, 1277), (1277, 900, 901, 1278), (1278, 901, 896, 1279), (896, 902, 903, 897), (897, 903, 904, 898), (898, 904, 905, 899), (899, 905, 906, 900), (900, 906, 907, 901), (901, 907, 902, 896), (902, 908, 909, 903), (903, 909, 910, 904), (904, 910, 911, 905), (905, 911, 912, 906), (906, 912, 913, 907), (907, 913, 908, 902), (883, 918, 919, 878), (882, 917, 918, 883), (881, 916, 917, 882), (880, 915, 916, 881), (879, 914, 915, 880), (878, 919, 914, 879), (938, 921, 923, 939), (939, 923, 925, 940), (940, 925, 927, 941), (941, 927, 929, 942), (923, 921, 931, 929, 927, 925), (942, 929, 931, 943), (943, 931, 921, 938), (920, 922, 924, 926, 928, 930), (930, 937, 932, 920), (928, 936, 937, 930), (926, 935, 936, 928), (924, 934, 935, 926), (922, 933, 934, 924), (920, 932, 933, 922), (967, 943, 938, 962), (966, 942, 943, 967), (965, 941, 942, 966), (964, 940, 941, 965), (963, 939, 940, 964), (962, 938, 939, 963), (973, 949, 944, 968), (968, 944, 945, 969), (969, 945, 946, 970), (970, 946, 947, 971), (971, 947, 948, 972), (972, 948, 949, 973), (1261, 950, 951, 1256), (1256, 951, 952, 1257), (1257, 952, 953, 1258), (1258, 953, 954, 1259), (1259, 954, 955, 1260), (1260, 955, 950, 1261), (950, 956, 957, 951), (951, 957, 958, 952), (952, 958, 959, 953), (953, 959, 960, 954), (954, 960, 961, 955), (955, 961, 956, 950), (956, 962, 963, 957), (957, 963, 964, 958), (958, 964, 965, 959), (959, 965, 966, 960), (960, 966, 967, 961), (961, 967, 962, 956), (937, 972, 973, 932), (936, 971, 972, 937), (935, 970, 971, 936), (934, 969, 970, 935), (933, 968, 969, 934), (932, 973, 968, 933), (992, 975, 977, 993), (993, 977, 979, 994), (994, 979, 981, 995), (995, 981, 983, 996), (977, 975, 985, 983, 981, 979), (996, 983, 985, 997), (997, 985, 975, 992), (974, 976, 978, 980, 982, 984), (984, 991, 986, 974), (982, 990, 991, 984), (980, 989, 990, 982), (978, 988, 989, 980), (976, 987, 988, 978), (974, 986, 987, 976), (1021, 997, 992, 1016), (1020, 996, 997, 1021), (1019, 995, 996, 1020), (1018, 994, 995, 1019), (1017, 993, 994, 1018), (1016, 992, 993, 1017), (1027, 1003, 998, 1022), (1022, 998, 999, 1023), (1023, 999, 1000, 1024), (1024, 1000, 1001, 1025), (1025, 1001, 1002, 1026), (1026, 1002, 1003, 1027), (1255, 1004, 1005, 1250), (1250, 1005, 1006, 1251), (1251, 1006, 1007, 1252), (1252, 1007, 1008, 1253), (1253, 1008, 1009, 1254), (1254, 1009, 1004, 1255), (1004, 1010, 1011, 1005), (1005, 1011, 1012, 1006), (1006, 1012, 1013, 1007), (1007, 1013, 1014, 1008), (1008, 1014, 1015, 1009), (1009, 1015, 1010, 1004), (1010, 1016, 1017, 1011), (1011, 1017, 1018, 1012), (1012, 1018, 1019, 1013), (1013, 1019, 1020, 1014), (1014, 1020, 1021, 1015), (1015, 1021, 1016, 1010), (1296, 1026, 1027, 1297), (1295, 1025, 1026, 1296), (1294, 1024, 1025, 1295), (1293, 1023, 1024, 1294), (1292, 1022, 1023, 1293), (1297, 1027, 1022, 1292), (1046, 1029, 1031, 1047), (1047, 1031, 1033, 1048), (1048, 1033, 1035, 1049), (1049, 1035, 1037, 1050), (1031, 1029, 1039, 1037, 1035, 1033), (1050, 1037, 1039, 1051), (1051, 1039, 1029, 1046), (1028, 1030, 1032, 1034, 1036, 1038), (1038, 1045, 1040, 1028), (1036, 1044, 1045, 1038), (1034, 1043, 1044, 1036), (1032, 1042, 1043, 1034), (1030, 1041, 1042, 1032), (1028, 1040, 1041, 1030), (1075, 1051, 1046, 1070), (1074, 1050, 1051, 1075), (1073, 1049, 1050, 1074), (1072, 1048, 1049, 1073), (1071, 1047, 1048, 1072), (1070, 1046, 1047, 1071), (1081, 1057, 1052, 1076), (1076, 1052, 1053, 1077), (1077, 1053, 1054, 1078), (1078, 1054, 1055, 1079), (1079, 1055, 1056, 1080), (1080, 1056, 1057, 1081), (1249, 1058, 1059, 1244), (1244, 1059, 1060, 1245), (1245, 1060, 1061, 1246), (1246, 1061, 1062, 1247), (1247, 1062, 1063, 1248), (1248, 1063, 1058, 1249), (1058, 1064, 1065, 1059), (1059, 1065, 1066, 1060), (1060, 1066, 1067, 1061), (1061, 1067, 1068, 1062), (1062, 1068, 1069, 1063), (1063, 1069, 1064, 1058), (1064, 1070, 1071, 1065), (1065, 1071, 1072, 1066), (1066, 1072, 1073, 1067), (1067, 1073, 1074, 1068), (1068, 1074, 1075, 1069), (1069, 1075, 1070, 1064), (1302, 1080, 1081, 1303), (1301, 1079, 1080, 1302), (1300, 1078, 1079, 1301), (1299, 1077, 1078, 1300), (1298, 1076, 1077, 1299), (1303, 1081, 1076, 1298), (1100, 1083, 1085, 1101), (1101, 1085, 1087, 1102), (1102, 1087, 1089, 1103), (1103, 1089, 1091, 1104), (1085, 1083, 1093, 1091, 1089, 1087), (1104, 1091, 1093, 1105), (1105, 1093, 1083, 1100), (1082, 1084, 1086, 1088, 1090, 1092), (1092, 1099, 1094, 1082), (1090, 1098, 1099, 1092), (1088, 1097, 1098, 1090), (1086, 1096, 1097, 1088), (1084, 1095, 1096, 1086), (1082, 1094, 1095, 1084), (1129, 1105, 1100, 1124), (1128, 1104, 1105, 1129), (1127, 1103, 1104, 1128), (1126, 1102, 1103, 1127), (1125, 1101, 1102, 1126), (1124, 1100, 1101, 1125), (1135, 1111, 1106, 1130), (1130, 1106, 1107, 1131), (1131, 1107, 1108, 1132), (1132, 1108, 1109, 1133), (1133, 1109, 1110, 1134), (1134, 1110, 1111, 1135), (1267, 1112, 1113, 1262), (1262, 1113, 1114, 1263), (1263, 1114, 1115, 1264), (1264, 1115, 1116, 1265), (1265, 1116, 1117, 1266), (1266, 1117, 1112, 1267), (1112, 1118, 1119, 1113), (1113, 1119, 1120, 1114), (1114, 1120, 1121, 1115), (1115, 1121, 1122, 1116), (1116, 1122, 1123, 1117), (1117, 1123, 1118, 1112), (1321, 1124, 1125, 1316), (1316, 1125, 1126, 1317), (1317, 1126, 1127, 1318), (1318, 1127, 1128, 1319), (1319, 1128, 1129, 1320), (1320, 1129, 1124, 1321), (1099, 1134, 1135, 1094), (1098, 1133, 1134, 1099), (1097, 1132, 1133, 1098), (1096, 1131, 1132, 1097), (1095, 1130, 1131, 1096), (1094, 1135, 1130, 1095), (1154, 1137, 1139, 1155), (1155, 1139, 1141, 1156), (1156, 1141, 1143, 1157), (1157, 1143, 1145, 1158), (1139, 1137, 1147, 1145, 1143, 1141), (1158, 1145, 1147, 1159), (1159, 1147, 1137, 1154), (1136, 1138, 1140, 1142, 1144, 1146), (1146, 1153, 1148, 1136), (1144, 1152, 1153, 1146), (1142, 1151, 1152, 1144), (1140, 1150, 1151, 1142), (1138, 1149, 1150, 1140), (1136, 1148, 1149, 1138), (1183, 1159, 1154, 1178), (1182, 1158, 1159, 1183), (1181, 1157, 1158, 1182), (1180, 1156, 1157, 1181), (1179, 1155, 1156, 1180), (1178, 1154, 1155, 1179), (1189, 1165, 1160, 1184), (1184, 1160, 1161, 1185), (1185, 1161, 1162, 1186), (1186, 1162, 1163, 1187), (1187, 1163, 1164, 1188), (1188, 1164, 1165, 1189), (1291, 1166, 1167, 1286), (1286, 1167, 1168, 1287), (1287, 1168, 1169, 1288), (1288, 1169, 1170, 1289), (1289, 1170, 1171, 1290), (1290, 1171, 1166, 1291), (1166, 1172, 1173, 1167), (1167, 1173, 1174, 1168), (1168, 1174, 1175, 1169), (1169, 1175, 1176, 1170), (1170, 1176, 1177, 1171), (1171, 1177, 1172, 1166), (1172, 1178, 1179, 1173), (1173, 1179, 1180, 1174), (1174, 1180, 1181, 1175), (1175, 1181, 1182, 1176), (1176, 1182, 1183, 1177), (1177, 1183, 1178, 1172), (1308, 1188, 1189, 1309), (1307, 1187, 1188, 1308), (1306, 1186, 1187, 1307), (1305, 1185, 1186, 1306), (1304, 1184, 1185, 1305), (1309, 1189, 1184, 1304), (1208, 1191, 1193, 1209), (1209, 1193, 1195, 1210), (1210, 1195, 1197, 1211), (1211, 1197, 1199, 1212), (1193, 1191, 1201, 1199, 1197, 1195), (1212, 1199, 1201, 1213), (1213, 1201, 1191, 1208), (1190, 1192, 1194, 1196, 1198, 1200), (1200, 1207, 1202, 1190), (1198, 1206, 1207, 1200), (1196, 1205, 1206, 1198), (1194, 1204, 1205, 1196), (1192, 1203, 1204, 1194), (1190, 1202, 1203, 1192), (1237, 1213, 1208, 1232), (1236, 1212, 1213, 1237), (1235, 1211, 1212, 1236), (1234, 1210, 1211, 1235), (1233, 1209, 1210, 1234), (1232, 1208, 1209, 1233), (1243, 1219, 1214, 1238), (1238, 1214, 1215, 1239), (1239, 1215, 1216, 1240), (1240, 1216, 1217, 1241), (1241, 1217, 1218, 1242), (1242, 1218, 1219, 1243), (1285, 1220, 1221, 1280), (1280, 1221, 1222, 1281), (1281, 1222, 1223, 1282), (1282, 1223, 1224, 1283), (1283, 1224, 1225, 1284), (1284, 1225, 1220, 1285), (1220, 1226, 1227, 1221), (1221, 1227, 1228, 1222), (1222, 1228, 1229, 1223), (1223, 1229, 1230, 1224), (1224, 1230, 1231, 1225), (1225, 1231, 1226, 1220), (1226, 1232, 1233, 1227), (1227, 1233, 1234, 1228), (1228, 1234, 1235, 1229), (1229, 1235, 1236, 1230), (1230, 1236, 1237, 1231), (1231, 1237, 1232, 1226), (1314, 1242, 1243, 1315), (1313, 1241, 1242, 1314), (1312, 1240, 1241, 1313), (1311, 1239, 1240, 1312), (1310, 1238, 1239, 1311), (1315, 1243, 1238, 1310), (1056, 1248, 1249, 1057), (1055, 1247, 1248, 1056), (1054, 1246, 1247, 1055), (1053, 1245, 1246, 1054), (1052, 1244, 1245, 1053), (1057, 1249, 1244, 1052), (1002, 1254, 1255, 1003), (1001, 1253, 1254, 1002), (1000, 1252, 1253, 1001), (999, 1251, 1252, 1000), (998, 1250, 1251, 999), (1003, 1255, 1250, 998), (948, 1260, 1261, 949), (947, 1259, 1260, 948), (946, 1258, 1259, 947), (945, 1257, 1258, 946), (944, 1256, 1257, 945), (949, 1261, 1256, 944), (1110, 1266, 1267, 1111), (1109, 1265, 1266, 1110), (1108, 1264, 1265, 1109), (1107, 1263, 1264, 1108), (1106, 1262, 1263, 1107), (1111, 1267, 1262, 1106), (840, 1272, 1273, 841), (839, 1271, 1272, 840), (838, 1270, 1271, 839), (837, 1269, 1270, 838), (836, 1268, 1269, 837), (841, 1273, 1268, 836), (894, 1278, 1279, 895), (893, 1277, 1278, 894), (892, 1276, 1277, 893), (891, 1275, 1276, 892), (890, 1274, 1275, 891), (895, 1279, 1274, 890), (1218, 1284, 1285, 1219), (1217, 1283, 1284, 1218), (1216, 1282, 1283, 1217), (1215, 1281, 1282, 1216), (1214, 1280, 1281, 1215), (1219, 1285, 1280, 1214), (1164, 1290, 1291, 1165), (1163, 1289, 1290, 1164), (1162, 1288, 1289, 1163), (1161, 1287, 1288, 1162), (1160, 1286, 1287, 1161), (1165, 1291, 1286, 1160), (986, 1297, 1292, 987), (987, 1292, 1293, 988), (988, 1293, 1294, 989), (989, 1294, 1295, 990), (990, 1295, 1296, 991), (991, 1296, 1297, 986), (1040, 1303, 1298, 1041), (1041, 1298, 1299, 1042), (1042, 1299, 1300, 1043), (1043, 1300, 1301, 1044), (1044, 1301, 1302, 1045), (1045, 1302, 1303, 1040), (1148, 1309, 1304, 1149), (1149, 1304, 1305, 1150), (1150, 1305, 1306, 1151), (1151, 1306, 1307, 1152), (1152, 1307, 1308, 1153), (1153, 1308, 1309, 1148), (1202, 1315, 1310, 1203), (1203, 1310, 1311, 1204), (1204, 1311, 1312, 1205), (1205, 1312, 1313, 1206), (1206, 1313, 1314, 1207), (1207, 1314, 1315, 1202), (1123, 1320, 1321, 1118), (1122, 1319, 1320, 1123), (1121, 1318, 1319, 1122), (1120, 1317, 1318, 1121), (1119, 1316, 1317, 1120), (1118, 1321, 1316, 1119)])
me_cylinder.polygons.foreach_set('use_smooth', [1, 1, 1, 1, 1, 1, 1, 1, 1, 1, 1, 1, 1, 1, 1, 1, 1, 1, 1, 1, 1, 1, 1, 1, 1, 1, 1, 1, 1, 1, 1, 1, 1, 1, 1, 1, 1, 1, 1, 1, 1, 1, 1, 1, 1, 1, 1, 1, 1, 1, 1, 1, 1, 1, 1, 1, 1, 1, 1, 1, 1, 1, 1, 1, 1, 1, 1, 1, 1, 1, 1, 1, 1, 1, 1, 1, 1, 1, 1, 1, 1, 1, 1, 1, 1, 1, 1, 1, 1, 1, 1, 1, 1, 1, 1, 1, 1, 1, 1, 1, 1, 1, 1, 1, 1, 1, 1, 1, 1, 1, 1, 1, 1, 1, 1, 1, 1, 1, 1, 1, 1, 1, 1, 1, 1, 1, 1, 1, 1, 1, 1, 1, 1, 1, 1, 1, 1, 1, 1, 1, 1, 1, 1, 1, 1, 1, 1, 1, 1, 1, 1, 1, 1, 1, 1, 1, 1, 1, 1, 1, 1, 1, 1, 1, 1, 1, 1, 1, 1, 1, 1, 1, 1, 1, 1, 1, 1, 1, 1, 1, 1, 1, 1, 1, 1, 1, 1, 1, 1, 1, 1, 1, 1, 1, 1, 1, 1, 1, 1, 1, 1, 1, 1, 1, 1, 1, 1, 1, 1, 1, 1, 1, 1, 1, 1, 1, 1, 1, 1, 1, 1, 1, 1, 1, 1, 1, 1, 1, 1, 1, 1, 1, 1, 1, 1, 1, 1, 1, 1, 1, 1, 1, 1, 1, 1, 1, 1, 1, 1, 1, 1, 1, 1, 1, 1, 1, 1, 1, 1, 1, 1, 1, 1, 1, 1, 1, 1, 1, 1, 1, 1, 1, 1, 1, 1, 1, 1, 1, 1, 1, 1, 1, 1, 1, 1, 1, 1, 1, 1, 1, 1, 1, 1, 1, 1, 1, 1, 1, 1, 1, 1, 1, 1, 1, 1, 1, 1, 1, 1, 1, 1, 1, 1, 1, 1, 1, 1, 1, 1, 1, 1, 1, 1, 1, 1, 1, 1, 1, 1, 1, 1, 1, 1, 1, 1, 1, 1, 1, 1, 1, 1, 1, 1, 1, 1, 1, 1, 1, 1, 1, 1, 1, 1, 1, 1, 1, 1, 1, 1, 1, 1, 1, 1, 1, 1, 1, 1, 1, 1, 1, 1, 1, 1, 1, 1, 1, 1, 1, 1, 1, 1, 1, 1, 1, 1, 1, 1, 1, 1, 1, 1, 1, 1, 1, 1, 1, 1, 1, 1, 1, 1, 1, 1, 1, 1, 1, 1, 1, 1, 1, 1, 1, 1, 1, 1, 1, 1, 1, 1, 1, 1, 1, 1, 1, 1, 1, 1, 1, 1, 1, 1, 1, 1, 1, 1, 1, 1, 1, 1, 1, 1, 1, 1, 1, 1, 1, 1, 1, 1, 1, 1, 1, 1, 1, 1, 1, 1, 1, 1, 1, 1, 1, 1, 1, 1, 1, 1, 1, 1, 1, 1, 1, 1, 1, 1, 1, 1, 1, 1, 1, 1, 1, 1, 1, 1, 1, 1, 1, 1, 1, 1, 1, 1, 1, 1, 1, 1, 1, 1, 1, 1, 1, 1, 1, 1, 1, 1, 1, 1, 1, 1, 1, 1, 1, 1, 1, 1, 1, 1, 1, 1, 1, 1, 1, 1, 1, 1, 1, 1, 1, 1, 1, 1, 1, 1, 1, 1, 1, 1, 1, 1, 1, 1, 1, 1, 1, 1, 1, 1, 1, 1, 1, 1, 1, 1, 1, 1, 1, 1, 1, 1, 1, 1, 1, 1, 1, 1, 1, 1, 1, 1, 1, 1, 1, 1, 1, 1, 1, 1, 1, 1, 1, 1, 1, 1, 1, 1, 1, 1, 1, 1, 1, 1, 1, 1, 1, 1, 1, 1, 1, 1, 1, 1, 1, 1, 1, 1, 1, 1, 1, 1, 1, 1, 1, 1, 1, 1, 1, 1, 1, 1, 1, 1, 1, 1, 1, 1, 1, 1, 1, 1, 1, 1, 1, 1, 1, 1, 1, 1, 1, 1, 1, 1, 1, 1, 1, 1, 1, 1, 1, 1, 1, 1, 1, 1, 1, 1, 1, 1, 1, 1, 1, 1, 1, 1, 1, 1, 1, 1, 1, 1, 1, 1, 1, 1, 1, 1, 1, 1, 1, 1, 1, 1, 1, 1, 1, 1, 1, 1, 1, 1, 1, 1, 1, 1, 1, 1, 1, 1, 1, 1, 1, 1, 1, 1, 1, 1, 1, 1, 1, 1, 1, 1, 1, 1, 1, 1, 1, 1, 1, 1, 1, 1, 1, 1, 1, 1, 1, 1, 1, 1, 1, 1, 1, 1, 1, 1, 1, 1, 1, 1, 1, 1, 1, 1, 1, 1, 1, 1, 1, 1, 1, 1, 1, 1, 1, 1, 1, 1, 1, 1, 1, 1, 1, 1, 1, 1, 1, 1, 1, 1, 1, 1, 1, 1, 1, 1, 1, 1, 1, 1, 1, 1, 1, 1, 1, 1, 1, 1, 1, 1, 1, 1, 1, 1, 1, 1, 1, 1, 1, 0, 0, 0, 0, 0, 0, 0, 0, 0, 0, 0, 0, 0, 0, 0, 0, 0, 0, 0, 0, 0, 0, 0, 0, 0, 0, 0, 0, 0, 0, 0, 0, 0, 0, 0, 0, 0, 0, 0, 0, 0, 0, 0, 0, 0, 0, 0, 0, 0, 0, 0, 0, 0, 0, 0, 0, 0, 0, 0, 0, 0, 0, 0, 0, 0, 0, 0, 0, 0, 0, 0, 0, 0, 0, 0, 0, 0, 0, 0, 0, 0, 0, 0, 0, 0, 0, 0, 0, 0, 0, 0, 0, 0, 0, 0, 0, 0, 0, 0, 0, 0, 0, 0, 0, 0, 0, 0, 0, 0, 0, 0, 0, 0, 0, 0, 0, 0, 0, 0, 0, 0, 0, 0, 0, 0, 0, 0, 0, 0, 0, 0, 0, 0, 0, 0, 0, 0, 0, 0, 0, 0, 0, 0, 0, 0, 0, 0, 0, 0, 0, 0, 0, 0, 0, 0, 0, 0, 0, 0, 0, 0, 0, 0, 0, 0, 0, 0, 0, 0, 0, 0, 0, 0, 0, 0, 0, 0, 0, 0, 0, 0, 0, 0, 0, 0, 0, 0, 0, 0, 0, 0, 0, 0, 0, 0, 0, 0, 0, 0, 0, 0, 0, 0, 0, 0, 0, 0, 0, 0, 0, 0, 0, 0, 0, 0, 0, 0, 0, 0, 0, 0, 0, 0, 0, 0, 0, 0, 0, 0, 0, 0, 0, 0, 0, 0, 0, 0, 0, 0, 0, 0, 0, 0, 0, 0, 0, 0, 0, 0, 0, 0, 0, 0, 0, 0, 0, 0, 0, 0, 0, 0, 0, 0, 0, 0, 0, 0, 0, 0, 0, 0, 0, 0, 0, 0, 0, 0, 0, 0, 0, 0, 0, 0, 0, 0, 0, 0, 0, 0, 0, 0, 0, 0, 0, 0, 0, 0, 0, 0, 0, 0, 0, 0, 0, 0, 0, 0, 0, 0, 0, 0, 0, 0, 0, 0, 0, 0, 0, 0, 0, 0, 0, 0, 0, 0, 0, 0, 0, 0, 0, 0, 0, 0, 0, 0, 0, 0, 0, 0, 0, 0, 0, 0, 0, 0, 0, 0, 0, 0, 0, 0, 0, 0, 0, 0, 0, 0, 0, 0, 0, 0, 0, 0, 0, 0, 0, 0, 0, 0, 0, 0, 0, 0, 0, 0, 0, 0, 0, 0, 0, 0, 0, 0, 0, 0, 0, 0, 0, 0, 0, 0, 0, 0, 0, 0, 0, 0, 0, 0, 0, 0, 0, 0, 0, 0, 0, 0, 0, 0, 0, 0, 0, 0, 0, 0, 0, 0, 0, 0, 0, 0, 0, 0, 0, 0, 0, 0, 0, 0, 0, 0, 0, 0, 0, 0, 0, 0, 0, 0, 0, 0, 0, 0, 0, 0, 0, 0, 0, 0, 0, 0, 0, 0, 0, 0, 0, 0, 0, 0, 0, 0, 0, 0, 0, 0, 0, 0, 0, 0, 0, 0, 0, 0, 0, 0, 0, 0, 0])
me_cylinder.polygons.foreach_set('material_index', [1, 1, 1, 1, 1, 1, 1, 1, 1, 1, 1, 1, 1, 1, 1, 1, 1, 1, 1, 1, 1, 1, 1, 1, 1, 1, 1, 1, 1, 1, 1, 1, 1, 1, 1, 1, 1, 1, 1, 1, 1, 1, 1, 1, 1, 1, 1, 1, 1, 1, 1, 1, 1, 1, 1, 1, 1, 1, 1, 1, 1, 1, 1, 1, 1, 1, 1, 1, 1, 1, 1, 1, 1, 1, 1, 1, 1, 1, 1, 1, 1, 1, 1, 1, 1, 1, 1, 1, 1, 1, 1, 1, 1, 1, 1, 1, 1, 1, 1, 1, 1, 1, 1, 1, 1, 1, 1, 1, 1, 1, 1, 1, 1, 1, 1, 1, 1, 1, 1, 1, 1, 1, 1, 1, 1, 1, 1, 1, 1, 1, 1, 1, 1, 1, 1, 1, 1, 1, 1, 1, 1, 1, 1, 1, 1, 1, 1, 1, 1, 1, 1, 1, 1, 1, 1, 1, 1, 1, 1, 1, 1, 1, 1, 1, 1, 1, 1, 1, 1, 1, 1, 1, 1, 1, 1, 1, 1, 1, 1, 1, 1, 1, 1, 1, 1, 1, 1, 1, 1, 1, 1, 1, 1, 1, 1, 1, 1, 1, 1, 1, 1, 1, 1, 1, 1, 1, 1, 1, 1, 1, 1, 1, 1, 1, 1, 1, 1, 1, 1, 1, 1, 1, 1, 1, 1, 1, 1, 1, 1, 1, 1, 1, 1, 1, 1, 1, 1, 1, 1, 1, 1, 1, 1, 1, 1, 1, 1, 1, 1, 1, 1, 1, 1, 1, 1, 1, 1, 1, 1, 1, 1, 1, 1, 1, 1, 1, 1, 1, 1, 1, 1, 1, 1, 1, 1, 1, 1, 1, 1, 1, 1, 1, 1, 1, 1, 1, 1, 1, 1, 1, 1, 1, 1, 1, 1, 1, 1, 1, 1, 1, 1, 1, 1, 1, 1, 1, 1, 1, 1, 1, 1, 1, 1, 1, 1, 1, 1, 1, 1, 1, 1, 1, 1, 1, 1, 1, 1, 1, 1, 1, 1, 1, 1, 1, 1, 1, 1, 1, 1, 1, 1, 1, 1, 1, 1, 1, 1, 1, 1, 1, 1, 1, 1, 1, 1, 1, 1, 1, 1, 1, 1, 1, 1, 1, 1, 1, 1, 1, 1, 1, 1, 1, 1, 1, 1, 1, 1, 1, 1, 1, 1, 1, 1, 1, 1, 1, 1, 1, 1, 1, 1, 1, 1, 1, 1, 1, 1, 1, 1, 1, 1, 1, 1, 1, 1, 1, 1, 1, 1, 1, 1, 1, 1, 1, 1, 1, 1, 1, 1, 1, 1, 1, 1, 1, 1, 1, 1, 1, 1, 1, 1, 1, 1, 1, 1, 1, 1, 1, 1, 1, 1, 1, 1, 1, 1, 1, 1, 1, 1, 1, 1, 1, 1, 1, 1, 1, 1, 1, 1, 1, 1, 1, 1, 1, 1, 1, 1, 1, 1, 1, 1, 1, 1, 1, 1, 1, 1, 1, 1, 1, 1, 1, 1, 1, 1, 1, 1, 1, 1, 1, 1, 1, 1, 1, 1, 1, 1, 1, 1, 1, 1, 1, 1, 1, 1, 1, 1, 1, 1, 1, 1, 1, 1, 1, 1, 1, 1, 1, 1, 1, 1, 1, 1, 1, 1, 1, 1, 1, 1, 1, 1, 1, 1, 1, 1, 1, 1, 1, 1, 1, 1, 1, 1, 1, 1, 1, 1, 1, 1, 1, 1, 1, 1, 1, 1, 1, 1, 1, 1, 1, 1, 1, 1, 1, 1, 1, 1, 1, 1, 1, 1, 1, 1, 1, 1, 1, 1, 1, 1, 1, 1, 1, 1, 1, 1, 1, 1, 1, 1, 1, 1, 1, 1, 1, 1, 1, 1, 1, 1, 1, 1, 1, 1, 1, 1, 1, 1, 1, 1, 1, 1, 1, 1, 1, 1, 1, 1, 1, 1, 1, 1, 1, 1, 1, 1, 1, 1, 1, 1, 1, 1, 1, 1, 1, 1, 1, 1, 1, 1, 1, 1, 1, 1, 1, 1, 1, 1, 1, 1, 1, 1, 1, 1, 1, 1, 1, 1, 1, 1, 1, 1, 1, 1, 1, 1, 1, 1, 1, 1, 1, 1, 1, 1, 1, 1, 1, 1, 1, 1, 1, 1, 1, 1, 1, 1, 1, 1, 1, 1, 1, 1, 1, 1, 1, 1, 1, 1, 1, 1, 1, 1, 1, 1, 1, 1, 1, 1, 1, 1, 1, 1, 1, 1, 1, 1, 1, 1, 1, 1, 1, 1, 1, 1, 1, 1, 1, 1, 1, 1, 1, 1, 1, 1, 1, 1, 1, 1, 1, 1, 1, 1, 1, 1, 1, 1, 1, 1, 1, 1, 1, 1, 1, 1, 1, 1, 1, 1, 1, 1, 1, 1, 1, 1, 1, 1, 1, 1, 1, 1, 1, 1, 1, 1, 1, 1, 1, 1, 1, 1, 1, 1, 1, 1, 1, 1, 1, 1, 1, 1, 1, 1, 1, 1, 1, 1, 1, 1, 1, 1, 1, 0, 0, 0, 0, 0, 0, 0, 0, 0, 0, 0, 0, 0, 0, 0, 0, 0, 0, 0, 0, 0, 0, 0, 0, 0, 0, 0, 0, 0, 0, 0, 0, 0, 0, 0, 0, 0, 0, 0, 0, 0, 0, 0, 0, 0, 0, 0, 0, 0, 0, 0, 0, 0, 0, 0, 0, 0, 0, 0, 0, 0, 0, 0, 0, 0, 0, 0, 0, 0, 0, 0, 0, 0, 0, 0, 0, 0, 0, 0, 0, 0, 0, 0, 0, 0, 0, 0, 0, 0, 0, 0, 0, 0, 0, 0, 0, 0, 0, 0, 0, 0, 0, 0, 0, 0, 0, 0, 0, 0, 0, 0, 0, 0, 0, 0, 0, 0, 0, 0, 0, 0, 0, 0, 0, 0, 0, 0, 0, 0, 0, 0, 0, 0, 0, 0, 0, 0, 0, 0, 0, 0, 0, 0, 0, 0, 0, 0, 0, 0, 0, 0, 0, 0, 0, 0, 0, 0, 0, 0, 0, 0, 0, 0, 0, 0, 0, 0, 0, 0, 0, 0, 0, 0, 0, 0, 0, 0, 0, 0, 0, 0, 0, 0, 0, 0, 0, 0, 0, 0, 0, 0, 0, 0, 0, 0, 0, 0, 0, 0, 0, 0, 0, 0, 0, 0, 0, 0, 0, 0, 0, 0, 0, 0, 0, 0, 0, 0, 0, 0, 0, 0, 0, 0, 0, 0, 0, 0, 0, 0, 0, 0, 0, 0, 0, 0, 0, 0, 0, 0, 0, 0, 0, 0, 0, 0, 0, 0, 0, 0, 0, 0, 0, 0, 0, 0, 0, 0, 0, 0, 0, 0, 0, 0, 0, 0, 0, 0, 0, 0, 0, 0, 0, 0, 0, 0, 0, 0, 0, 0, 0, 0, 0, 0, 0, 0, 0, 0, 0, 0, 0, 0, 0, 0, 0, 0, 0, 0, 0, 0, 0, 0, 0, 0, 0, 0, 0, 0, 0, 0, 0, 0, 0, 0, 0, 0, 0, 0, 0, 0, 0, 0, 0, 0, 0, 0, 0, 0, 0, 0, 0, 0, 0, 0, 0, 0, 0, 0, 0, 0, 0, 0, 0, 0, 0, 0, 0, 0, 0, 0, 0, 0, 0, 0, 0, 0, 0, 0, 0, 0, 0, 0, 0, 0, 0, 0, 0, 0, 0, 0, 0, 0, 0, 0, 0, 0, 0, 0, 0, 0, 0, 0, 0, 0, 0, 0, 0, 0, 0, 0, 0, 0, 0, 0, 0, 0, 0, 0, 0, 0, 0, 0, 0, 0, 0, 0, 0, 0, 0, 0, 0, 0, 0, 0, 0, 0, 0, 0, 0, 0, 0, 0, 0, 0, 0, 0, 0, 0, 0, 0, 0, 0, 0, 0, 0, 0, 0, 0, 0, 0, 0, 0, 0, 0, 0, 0, 0, 0, 0, 0, 0, 0, 0, 0, 0, 0, 0, 0, 0, 0, 0, 0, 0, 0, 0, 0, 0, 0, 0, 0, 0, 0, 0, 0, 0, 0, 0, 0, 0])
me_cylinder.materials.append(mat_material_003)
me_cylinder.materials.append(mat_material_004)
me_cylinder.use_remesh_preserve_volume = False
me_cylinder.use_remesh_preserve_attributes = False
me_cylinder.use_mirror_vertex_groups = False
me_cylinder.update()

# ---- objects
ob_cylinder = bpy.data.objects.new('Cylinder', me_cylinder)
ob_lamp = bpy.data.objects.new('Lamp', light_lamp)
ob_camera = bpy.data.objects.new('Camera', cam_camera)

# ---- transforms, parenting, visibility, modifiers, constraints
ob_cylinder.location = (0.0, 0.0, 0.0)
ob_cylinder.rotation_euler = (1.571, -0.0, 0.0)
ob_cylinder.scale = (0.2175, 0.2175, -3.299)
ob_cylinder.lineart.crease_threshold = 0.0
ob_lamp.location = (4.076, 1.005, 5.904)
ob_lamp.rotation_euler = (0.6503, 0.05522, 1.866)
ob_lamp.lock_rotations_4d = False
ob_lamp.empty_display_type = 'ARROWS'
ob_lamp.color = (0.0, 0.0, 0.0, 0.0)
ob_lamp.lineart.crease_threshold = 0.0
ob_camera.location = (7.481, -6.508, 5.344)
ob_camera.rotation_euler = (1.109, 0.0, 0.8149)
ob_camera.lock_rotations_4d = False
ob_camera.empty_display_type = 'ARROWS'
ob_camera.color = (0.0, 0.0, 0.0, 0.0)
ob_camera.display_type = 'WIRE'
ob_camera.lineart.crease_threshold = 0.0

# ---- collection membership
col_collection_1.objects.link(ob_cylinder)
col_collection_1.objects.link(ob_lamp)
col_collection_1.objects.link(ob_camera)

# ---- scene / render settings (as saved in the file)
scene.camera = ob_camera
scene.frame_start = 1; scene.frame_end = 250; scene.frame_set(1)
scene.render.engine = 'BLENDER_EEVEE_NEXT'
scene.render.resolution_percentage = 50
scene.render.dither_intensity = 0.0
scene.cycles.use_denoising = False
scene.cycles.samples = 128
scene.cycles.sampling_pattern = 'TABULATED_SOBOL'
scene.cycles.light_sampling_threshold = 0.0
scene.cycles.use_adaptive_sampling = False
scene.cycles.use_light_tree = False
scene.cycles.blur_glossy = 0.0
scene.cycles.sample_clamp_indirect = 0.0
scene.view_settings.view_transform = 'Standard'
bpy.context.view_layer.update()
